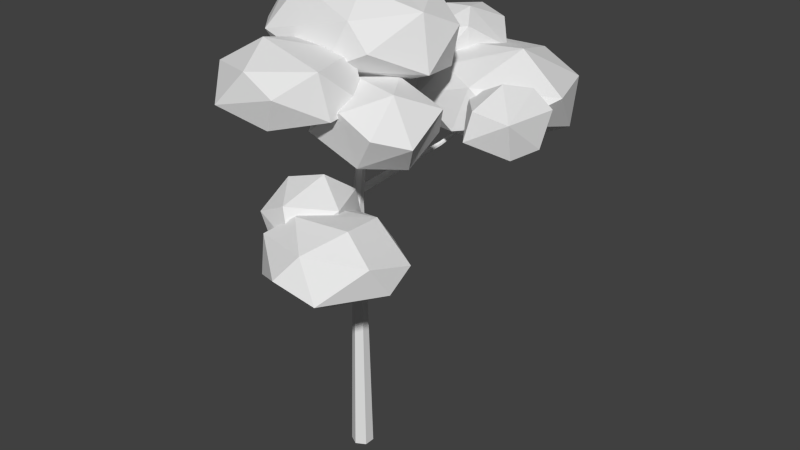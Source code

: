 # Source: OakTall01.blend  (saved by Blender 2.68.0; exported with 4.5.12 LTS)
import bpy
from mathutils import Matrix  # noqa: F401  (used for matrix-valued properties, if any)

bpy.ops.wm.read_factory_settings(use_empty=True)
scene = bpy.context.scene
scene.name = 'Scene'

# ---- collections
col_collection_1 = bpy.data.collections.new('Collection 1'); scene.collection.children.link(col_collection_1)

# ---- world
world_world = bpy.data.worlds.new('World'); scene.world = world_world
world_world.color = (0.05088, 0.05088, 0.05088)
world_world.use_sun_shadow = False
world_world.sun_shadow_jitter_overblur = 0.0
world_world.cycles.sampling_method = 'MANUAL'
world_world.cycles.sample_map_resolution = 256

# ---- meshes
me_icosphere = bpy.data.meshes.new('Icosphere')
me_icosphere.from_pydata([(0.0, 0.0, -1.0), (0.7236, -0.5257, -0.4472), (-0.2764, -0.8506, -0.4472), (-0.8944, 0.0, -0.4472), (-0.2764, 0.8506, -0.4472), (0.7236, 0.5257, -0.4472), (0.2764, -0.8506, 0.4472), (-0.7236, -0.5257, 0.4472), (-0.7236, 0.5257, 0.4472), (0.2764, 0.8506, 0.4472), (0.8944, 0.0, 0.4472), (0.0, 0.0, 1.0), (0.2032, -0.1476, -0.9679), (0.4253, -0.309, -0.8507), (0.6095, -0.4429, -0.6575), (0.5319, -0.6817, -0.5023), (0.2629, -0.809, -0.5257), (-0.02964, -0.8642, -0.5023), (-0.2328, -0.7166, -0.6575), (-0.1625, -0.5, -0.8507), (-0.07761, -0.2389, -0.9679), (0.2032, 0.1476, -0.9679), (0.4253, 0.309, -0.8507), (0.6095, 0.4429, -0.6575), (0.8127, 0.2952, -0.5023), (0.8506, 0.0, -0.5257), (0.8127, -0.2952, -0.5023), (-0.484, -0.7166, -0.5023), (-0.6882, -0.5, -0.5257), (-0.8311, -0.2389, -0.5023), (-0.7534, 0.0, -0.6575), (-0.5257, 0.0, -0.8507), (-0.2511, 0.0, -0.9679), (-0.8311, 0.2389, -0.5023), (-0.6882, 0.5, -0.5257), (-0.484, 0.7166, -0.5023), (-0.2328, 0.7166, -0.6575), (-0.1625, 0.5, -0.8507), (-0.07761, 0.2389, -0.9679), (-0.02964, 0.8642, -0.5023), (0.2629, 0.809, -0.5257), (0.5319, 0.6817, -0.5023), (0.8607, 0.4429, -0.2512), (0.9511, 0.309, 1.752e-08), (0.9566, 0.1476, 0.2511), (0.9566, -0.1476, 0.2511), (0.9511, -0.309, -1.752e-08), (0.8607, -0.4429, -0.2512), (0.6872, -0.6817, -0.2512), (0.5878, -0.809, 1.752e-08), (0.436, -0.8642, 0.2512), (0.1552, -0.9554, 0.2512), (0.0, -1.0, -1.752e-08), (-0.1552, -0.9554, -0.2512), (-0.436, -0.8642, -0.2512), (-0.5878, -0.809, 1.752e-08), (-0.6872, -0.6817, 0.2512), (-0.8607, -0.4429, 0.2512), (-0.9511, -0.309, -1.752e-08), (-0.9566, -0.1476, -0.2511), (-0.9566, 0.1476, -0.2511), (-0.9511, 0.309, 1.752e-08), (-0.8607, 0.4429, 0.2512), (-0.6872, 0.6817, 0.2512), (-0.5878, 0.809, -1.752e-08), (-0.436, 0.8642, -0.2512), (-0.1552, 0.9554, -0.2512), (0.0, 1.0, 1.752e-08), (0.1552, 0.9554, 0.2512), (0.436, 0.8642, 0.2512), (0.5878, 0.809, -1.752e-08), (0.6872, 0.6817, -0.2512), (0.8311, -0.2389, 0.5023), (0.6882, -0.5, 0.5257), (0.484, -0.7166, 0.5023), (0.02964, -0.8642, 0.5023), (-0.2629, -0.809, 0.5257), (-0.5319, -0.6817, 0.5023), (-0.8127, -0.2952, 0.5023), (-0.8506, 0.0, 0.5257), (-0.8127, 0.2952, 0.5023), (-0.5319, 0.6817, 0.5023), (-0.2629, 0.809, 0.5257), (0.02964, 0.8642, 0.5023), (0.484, 0.7166, 0.5023), (0.6882, 0.5, 0.5257), (0.8311, 0.2389, 0.5023), (0.7534, 0.0, 0.6575), (0.5257, 0.0, 0.8507), (0.2511, 0.0, 0.9679), (0.07761, -0.2389, 0.9679), (0.1625, -0.5, 0.8507), (0.2328, -0.7166, 0.6575), (-0.2032, -0.1476, 0.9679), (-0.4253, -0.309, 0.8507), (-0.6095, -0.4429, 0.6575), (-0.2032, 0.1476, 0.9679), (-0.4253, 0.309, 0.8507), (-0.6095, 0.4429, 0.6575), (0.07761, 0.2389, 0.9679), (0.1625, 0.5, 0.8507), (0.2328, 0.7166, 0.6575), (0.05279, -0.6882, -0.7236), (0.1382, -0.4253, -0.8944), (0.3618, -0.5878, -0.7236), (0.6708, 0.1625, -0.7236), (0.6708, -0.1625, -0.7236), (0.4472, -7.38e-07, -0.8944), (-0.6382, -0.2629, -0.7236), (-0.3618, -0.2629, -0.8944), (-0.4472, -0.5257, -0.7236), (-0.4472, 0.5257, -0.7236), (-0.3618, 0.2629, -0.8944), (-0.6382, 0.2629, -0.7236), (0.3618, 0.5878, -0.7236), (0.1382, 0.4253, -0.8944), (0.05279, 0.6882, -0.7236), (1.0, 0.0, 0.0), (0.9472, -0.1625, -0.2764), (0.9472, 0.1625, -0.2764), (0.309, -0.9511, 2.802e-14), (0.1382, -0.9511, -0.2764), (0.4472, -0.8506, -0.2764), (-0.809, -0.5878, 8.031e-14), (-0.8618, -0.4253, -0.2764), (-0.6708, -0.6882, -0.2764), (-0.809, 0.5878, -7.845e-14), (-0.6708, 0.6882, -0.2764), (-0.8618, 0.4253, -0.2764), (0.309, 0.9511, -2.615e-14), (0.4472, 0.8506, -0.2764), (0.1382, 0.9511, -0.2764), (0.6708, -0.6882, 0.2764), (0.809, -0.5878, -1.902e-06), (0.8618, -0.4253, 0.2764), (-0.4472, -0.8506, 0.2764), (-0.309, -0.9511, -7.872e-07), (-0.1382, -0.9511, 0.2764), (-0.9472, 0.1625, 0.2764), (-1.0, -3.608e-07, 6.232e-07), (-0.9472, -0.1625, 0.2764), (-0.1382, 0.9511, 0.2764), (-0.309, 0.9511, -4.92e-07), (-0.4472, 0.8506, 0.2764), (0.8618, 0.4253, 0.2764), (0.809, 0.5878, 0.0), (0.6708, 0.6882, 0.2764), (0.3618, -0.2629, 0.8944), (0.4472, -0.5257, 0.7236), (0.6382, -0.2629, 0.7236), (-0.1382, -0.4253, 0.8944), (-0.3618, -0.5878, 0.7236), (-0.05279, -0.6882, 0.7236), (-0.4472, 0.0, 0.8944), (-0.6708, 0.1625, 0.7236), (-0.6708, -0.1625, 0.7236), (-0.1382, 0.4253, 0.8944), (-0.05279, 0.6882, 0.7236), (-0.3618, 0.5878, 0.7236), (0.3618, 0.2629, 0.8944), (0.6382, 0.2629, 0.7236), (0.4472, 0.5257, 0.7236), (1.259, 0.7183, -2.104), (1.546, 0.3812, -1.759), (1.149, 0.1729, -1.759), (0.904, 0.7183, -1.759), (1.149, 1.264, -1.759), (1.546, 1.055, -1.759), (1.368, 0.1729, -1.2), (0.9718, 0.3812, -1.2), (0.9718, 1.055, -1.2), (1.368, 1.264, -1.2), (1.613, 0.7183, -1.2), (1.259, 0.7183, -0.855), (1.339, 0.6236, -2.084), (1.427, 0.5202, -2.011), (1.5, 0.4344, -1.89), (1.47, 0.2812, -1.793), (1.363, 0.1996, -1.808), (1.247, 0.1642, -1.793), (1.166, 0.2589, -1.89), (1.194, 0.3977, -2.011), (1.228, 0.5651, -2.084), (1.339, 0.8129, -2.084), (1.427, 0.9164, -2.011), (1.5, 1.002, -1.89), (1.581, 0.9076, -1.793), (1.596, 0.7183, -1.808), (1.581, 0.529, -1.793), (1.067, 0.2589, -1.793), (0.9858, 0.3977, -1.808), (0.9292, 0.5651, -1.793), (0.9599, 0.7183, -1.89), (1.05, 0.7183, -2.011), (1.159, 0.7183, -2.084), (0.9292, 0.8714, -1.793), (0.9858, 1.039, -1.808), (1.067, 1.178, -1.793), (1.166, 1.178, -1.89), (1.194, 1.039, -2.011), (1.228, 0.8714, -2.084), (1.247, 1.272, -1.793), (1.363, 1.237, -1.808), (1.47, 1.155, -1.793), (1.6, 1.002, -1.636), (1.636, 0.9164, -1.48), (1.638, 0.8129, -1.323), (1.638, 0.6236, -1.323), (1.636, 0.5202, -1.48), (1.6, 0.4344, -1.636), (1.531, 0.2812, -1.636), (1.492, 0.1996, -1.48), (1.431, 0.1642, -1.323), (1.32, 0.1057, -1.323), (1.259, 0.07717, -1.48), (1.197, 0.1057, -1.636), (1.086, 0.1642, -1.636), (1.026, 0.1996, -1.48), (0.9862, 0.2812, -1.323), (0.9174, 0.4344, -1.323), (0.8816, 0.5202, -1.48), (0.8794, 0.6236, -1.636), (0.8794, 0.8129, -1.636), (0.8816, 0.9164, -1.48), (0.9174, 1.002, -1.323), (0.9862, 1.155, -1.323), (1.026, 1.237, -1.48), (1.086, 1.272, -1.636), (1.197, 1.331, -1.636), (1.259, 1.359, -1.48), (1.32, 1.331, -1.323), (1.431, 1.272, -1.323), (1.492, 1.237, -1.48), (1.531, 1.155, -1.636), (1.588, 0.5651, -1.166), (1.531, 0.3977, -1.151), (1.451, 0.2589, -1.166), (1.27, 0.1642, -1.166), (1.154, 0.1996, -1.151), (1.048, 0.2812, -1.166), (0.9364, 0.529, -1.166), (0.9214, 0.7183, -1.151), (0.9364, 0.9076, -1.166), (1.048, 1.155, -1.166), (1.154, 1.237, -1.151), (1.27, 1.272, -1.166), (1.451, 1.178, -1.166), (1.531, 1.039, -1.151), (1.588, 0.8714, -1.166), (1.557, 0.7183, -1.069), (1.467, 0.7183, -0.9483), (1.358, 0.7183, -0.8751), (1.289, 0.5651, -0.8751), (1.323, 0.3977, -0.9483), (1.351, 0.2589, -1.069), (1.178, 0.6236, -0.8751), (1.09, 0.5202, -0.9483), (1.017, 0.4344, -1.069), (1.178, 0.8129, -0.8751), (1.09, 0.9164, -0.9483), (1.017, 1.002, -1.069), (1.289, 0.8714, -0.8751), (1.323, 1.039, -0.9483), (1.351, 1.178, -1.069), (1.28, 0.2771, -1.931), (1.313, 0.4456, -2.038), (1.402, 0.3414, -1.931), (1.525, 0.8224, -1.931), (1.525, 0.6141, -1.931), (1.436, 0.7183, -2.038), (1.006, 0.5497, -1.931), (1.115, 0.5497, -2.038), (1.081, 0.3812, -1.931), (1.081, 1.055, -1.931), (1.115, 0.8868, -2.038), (1.006, 0.8868, -1.931), (1.402, 1.095, -1.931), (1.313, 0.9909, -2.038), (1.28, 1.159, -1.931), (1.655, 0.7183, -1.48), (1.634, 0.6141, -1.652), (1.634, 0.8224, -1.652), (1.381, 0.1085, -1.48), (1.313, 0.1085, -1.652), (1.436, 0.1729, -1.652), (0.9379, 0.3414, -1.48), (0.917, 0.4456, -1.652), (0.9927, 0.2771, -1.652), (0.9379, 1.095, -1.48), (0.9927, 1.159, -1.652), (0.917, 0.991, -1.652), (1.381, 1.328, -1.48), (1.436, 1.264, -1.652), (1.313, 1.328, -1.652), (1.525, 0.2771, -1.307), (1.579, 0.3414, -1.48), (1.6, 0.4456, -1.307), (1.081, 0.1729, -1.307), (1.136, 0.1085, -1.48), (1.204, 0.1085, -1.307), (0.8831, 0.8224, -1.307), (0.8622, 0.7183, -1.48), (0.8831, 0.6141, -1.307), (1.204, 1.328, -1.307), (1.136, 1.328, -1.48), (1.081, 1.264, -1.307), (1.6, 0.9909, -1.307), (1.579, 1.095, -1.48), (1.525, 1.159, -1.307), (1.402, 0.5497, -0.921), (1.436, 0.3812, -1.028), (1.512, 0.5497, -1.028), (1.204, 0.4456, -0.921), (1.115, 0.3414, -1.028), (1.238, 0.2771, -1.028), (1.081, 0.7183, -0.921), (0.9927, 0.8224, -1.028), (0.9927, 0.6141, -1.028), (1.204, 0.9909, -0.921), (1.238, 1.159, -1.028), (1.115, 1.095, -1.028), (1.402, 0.8868, -0.921), (1.512, 0.8868, -1.028), (1.436, 1.055, -1.028), (0.2482, 1.615, -1.273), (0.5351, 1.278, -0.9276), (0.1387, 1.069, -0.9276), (-0.1064, 1.615, -0.9276), (0.1387, 2.16, -0.9276), (0.5351, 1.952, -0.9276), (0.3578, 1.069, -0.369), (-0.03864, 1.278, -0.369), (-0.03864, 1.952, -0.369), (0.3578, 2.16, -0.369), (0.6028, 1.615, -0.369), (0.2482, 1.615, -0.02384), (0.3288, 1.52, -1.253), (0.4168, 1.417, -1.179), (0.4899, 1.331, -1.059), (0.4591, 1.178, -0.962), (0.3524, 1.096, -0.9766), (0.2365, 1.061, -0.962), (0.1559, 1.155, -1.059), (0.1838, 1.294, -1.179), (0.2175, 1.462, -1.253), (0.3288, 1.709, -1.253), (0.4168, 1.813, -1.179), (0.4899, 1.899, -1.059), (0.5704, 1.804, -0.962), (0.5855, 1.615, -0.9766), (0.5704, 1.425, -0.962), (0.05636, 1.155, -0.962), (-0.0246, 1.294, -0.9766), (-0.08124, 1.462, -0.962), (-0.05047, 1.615, -1.059), (0.0398, 1.615, -1.179), (0.1487, 1.615, -1.253), (-0.08124, 1.768, -0.962), (-0.0246, 1.935, -0.9766), (0.05636, 2.074, -0.962), (0.1559, 2.074, -1.059), (0.1838, 1.935, -1.179), (0.2175, 1.768, -1.253), (0.2365, 2.169, -0.962), (0.3524, 2.133, -0.9766), (0.4591, 2.052, -0.962), (0.5895, 1.899, -0.8051), (0.6253, 1.813, -0.6483), (0.6275, 1.709, -0.4915), (0.6275, 1.52, -0.4915), (0.6253, 1.417, -0.6483), (0.5895, 1.331, -0.8051), (0.5207, 1.178, -0.8051), (0.4813, 1.096, -0.6483), (0.4211, 1.061, -0.4915), (0.3098, 1.002, -0.4915), (0.2482, 0.9736, -0.6483), (0.1867, 1.002, -0.8051), (0.07537, 1.061, -0.8051), (0.0152, 1.096, -0.6483), (-0.02419, 1.178, -0.4915), (-0.09299, 1.331, -0.4915), (-0.1288, 1.417, -0.6483), (-0.131, 1.52, -0.8051), (-0.131, 1.709, -0.8051), (-0.1288, 1.813, -0.6483), (-0.09299, 1.899, -0.4915), (-0.02419, 2.052, -0.4915), (0.0152, 2.133, -0.6483), (0.07537, 2.169, -0.8051), (0.1867, 2.227, -0.8051), (0.2482, 2.256, -0.6483), (0.3098, 2.227, -0.4915), (0.4211, 2.169, -0.4915), (0.4813, 2.133, -0.6483), (0.5207, 2.052, -0.8051), (0.5777, 1.462, -0.3346), (0.5211, 1.294, -0.32), (0.4401, 1.155, -0.3346), (0.26, 1.061, -0.3346), (0.144, 1.096, -0.32), (0.03734, 1.178, -0.3346), (-0.07398, 1.425, -0.3346), (-0.08901, 1.615, -0.32), (-0.07398, 1.804, -0.3346), (0.03734, 2.052, -0.3346), (0.144, 2.133, -0.32), (0.26, 2.169, -0.3346), (0.4401, 2.074, -0.3346), (0.5211, 1.935, -0.32), (0.5777, 1.768, -0.3346), (0.5469, 1.615, -0.2377), (0.4567, 1.615, -0.1171), (0.3478, 1.615, -0.04385), (0.279, 1.462, -0.04385), (0.3126, 1.294, -0.1171), (0.3405, 1.155, -0.2377), (0.1677, 1.52, -0.04385), (0.07961, 1.417, -0.1171), (0.006574, 1.331, -0.2377), (0.1677, 1.709, -0.04385), (0.07961, 1.813, -0.1171), (0.006574, 1.899, -0.2377), (0.279, 1.768, -0.04385), (0.3126, 1.935, -0.1171), (0.3405, 2.074, -0.2377), (0.2692, 1.173, -1.1), (0.303, 1.342, -1.207), (0.3917, 1.238, -1.1), (0.5142, 1.719, -1.1), (0.5142, 1.511, -1.1), (0.4255, 1.615, -1.207), (-0.004783, 1.446, -1.1), (0.1048, 1.446, -1.207), (0.07093, 1.278, -1.1), (0.07093, 1.952, -1.1), (0.1048, 1.783, -1.207), (-0.004783, 1.783, -1.1), (0.3917, 1.992, -1.1), (0.303, 1.887, -1.207), (0.2692, 2.056, -1.1), (0.6447, 1.615, -0.6483), (0.6237, 1.511, -0.8209), (0.6237, 1.719, -0.8209), (0.3707, 1.005, -0.6483), (0.303, 1.005, -0.8209), (0.4255, 1.069, -0.8209), (-0.07251, 1.238, -0.6483), (-0.09343, 1.342, -0.8209), (-0.01772, 1.173, -0.8209), (-0.07251, 1.992, -0.6483), (-0.01772, 2.056, -0.8209), (-0.09343, 1.887, -0.8209), (0.3707, 2.224, -0.6483), (0.4255, 2.16, -0.8209), (0.303, 2.224, -0.8209), (0.5142, 1.173, -0.4757), (0.569, 1.238, -0.6483), (0.5899, 1.342, -0.4757), (0.07093, 1.069, -0.4757), (0.1257, 1.005, -0.6483), (0.1934, 1.005, -0.4757), (-0.1273, 1.719, -0.4757), (-0.1482, 1.615, -0.6483), (-0.1273, 1.511, -0.4757), (0.1934, 2.224, -0.4757), (0.1257, 2.224, -0.6483), (0.07093, 2.16, -0.4757), (0.5899, 1.887, -0.4757), (0.569, 1.992, -0.6483), (0.5142, 2.056, -0.4757), (0.3917, 1.446, -0.08976), (0.4255, 1.278, -0.1964), (0.5012, 1.446, -0.1964), (0.1934, 1.342, -0.08976), (0.1048, 1.238, -0.1964), (0.2273, 1.173, -0.1964), (0.07093, 1.615, -0.08976), (-0.01772, 1.719, -0.1964), (-0.01772, 1.511, -0.1964), (0.1934, 1.887, -0.08976), (0.2273, 2.056, -0.1964), (0.1048, 1.992, -0.1964), (0.3917, 1.783, -0.08976), (0.5012, 1.783, -0.1964), (0.4255, 1.952, -0.1964), (0.0275, -1.02, -3.643), (0.3144, -1.357, -3.298), (-0.08207, -1.565, -3.298), (-0.3271, -1.02, -3.298), (-0.08207, -0.4748, -3.298), (0.3144, -0.6831, -3.298), (0.1371, -1.565, -2.74), (-0.2594, -1.357, -2.74), (-0.2594, -0.6831, -2.74), (0.1371, -0.4748, -2.74), (0.3821, -1.02, -2.74), (0.0275, -1.02, -2.394), (0.1081, -1.115, -3.623), (0.1961, -1.218, -3.55), (0.2692, -1.304, -3.429), (0.2384, -1.457, -3.333), (0.1317, -1.539, -3.347), (0.01575, -1.574, -3.333), (-0.0648, -1.48, -3.429), (-0.0369, -1.341, -3.55), (-0.003263, -1.173, -3.623), (0.1081, -0.9255, -3.623), (0.1961, -0.822, -3.55), (0.2692, -0.7362, -3.429), (0.3497, -0.8309, -3.333), (0.3647, -1.02, -3.347), (0.3497, -1.209, -3.333), (-0.1644, -1.48, -3.333), (-0.2453, -1.341, -3.347), (-0.302, -1.173, -3.333), (-0.2712, -1.02, -3.429), (-0.1809, -1.02, -3.55), (-0.07206, -1.02, -3.623), (-0.302, -0.867, -3.333), (-0.2453, -0.6996, -3.347), (-0.1644, -0.5607, -3.333), (-0.0648, -0.5607, -3.429), (-0.0369, -0.6996, -3.55), (-0.003263, -0.867, -3.623), (0.01575, -0.4661, -3.333), (0.1317, -0.5015, -3.347), (0.2384, -0.5831, -3.333), (0.3687, -0.7362, -3.176), (0.4045, -0.822, -3.019), (0.4068, -0.9255, -2.862), (0.4068, -1.115, -2.862), (0.4045, -1.218, -3.019), (0.3687, -1.304, -3.176), (0.2999, -1.457, -3.176), (0.2605, -1.539, -3.019), (0.2004, -1.574, -2.862), (0.08904, -1.633, -2.862), (0.0275, -1.661, -3.019), (-0.03403, -1.633, -3.176), (-0.1454, -1.574, -3.176), (-0.2055, -1.539, -3.019), (-0.2449, -1.457, -2.862), (-0.3137, -1.304, -2.862), (-0.3495, -1.218, -3.019), (-0.3517, -1.115, -3.176), (-0.3517, -0.9255, -3.176), (-0.3495, -0.822, -3.019), (-0.3137, -0.7362, -2.862), (-0.2449, -0.5831, -2.862), (-0.2055, -0.5015, -3.019), (-0.1454, -0.4661, -3.176), (-0.03403, -0.4076, -3.176), (0.0275, -0.379, -3.019), (0.08904, -0.4076, -2.862), (0.2004, -0.4661, -2.862), (0.2605, -0.5015, -3.019), (0.2999, -0.5831, -3.176), (0.357, -1.173, -2.705), (0.3003, -1.341, -2.691), (0.2194, -1.48, -2.705), (0.03925, -1.574, -2.705), (-0.07671, -1.539, -2.691), (-0.1834, -1.457, -2.705), (-0.2947, -1.209, -2.705), (-0.3097, -1.02, -2.691), (-0.2947, -0.8309, -2.705), (-0.1834, -0.5831, -2.705), (-0.07671, -0.5015, -2.691), (0.03925, -0.4661, -2.705), (0.2194, -0.5607, -2.705), (0.3003, -0.6996, -2.691), (0.357, -0.867, -2.705), (0.3262, -1.02, -2.608), (0.2359, -1.02, -2.488), (0.1271, -1.02, -2.414), (0.05827, -1.173, -2.414), (0.09191, -1.341, -2.488), (0.1198, -1.48, -2.608), (-0.05305, -1.115, -2.414), (-0.1411, -1.218, -2.488), (-0.2141, -1.304, -2.608), (-0.05305, -0.9255, -2.414), (-0.1411, -0.822, -2.488), (-0.2141, -0.7362, -2.608), (0.05827, -0.867, -2.414), (0.09191, -0.6996, -2.488), (0.1198, -0.5607, -2.608), (0.04843, -1.461, -3.471), (0.08229, -1.293, -3.577), (0.1709, -1.397, -3.471), (0.2934, -0.916, -3.471), (0.2934, -1.124, -3.471), (0.2048, -1.02, -3.577), (-0.2255, -1.189, -3.471), (-0.1159, -1.189, -3.577), (-0.1498, -1.357, -3.471), (-0.1498, -0.6831, -3.471), (-0.1159, -0.8516, -3.577), (-0.2255, -0.8516, -3.471), (0.1709, -0.6433, -3.471), (0.08229, -0.7475, -3.577), (0.04843, -0.5789, -3.471), (0.424, -1.02, -3.019), (0.403, -1.124, -3.191), (0.403, -0.916, -3.191), (0.15, -1.63, -3.019), (0.08229, -1.63, -3.191), (0.2048, -1.565, -3.191), (-0.2932, -1.397, -3.019), (-0.3142, -1.293, -3.191), (-0.2384, -1.461, -3.191), (-0.2932, -0.6433, -3.019), (-0.2384, -0.5789, -3.191), (-0.3142, -0.7475, -3.191), (0.15, -0.4104, -3.019), (0.2048, -0.4748, -3.191), (0.08229, -0.4104, -3.191), (0.2934, -1.461, -2.846), (0.3482, -1.397, -3.019), (0.3692, -1.293, -2.846), (-0.1498, -1.565, -2.846), (-0.09501, -1.63, -3.019), (-0.02728, -1.63, -2.846), (-0.348, -0.916, -2.846), (-0.3689, -1.02, -3.019), (-0.348, -1.124, -2.846), (-0.02728, -0.4104, -2.846), (-0.09501, -0.4104, -3.019), (-0.1498, -0.4748, -2.846), (0.3692, -0.7475, -2.846), (0.3482, -0.6433, -3.019), (0.2934, -0.5789, -2.846), (0.1709, -1.189, -2.46), (0.2048, -1.357, -2.567), (0.2805, -1.189, -2.567), (-0.02728, -1.293, -2.46), (-0.1159, -1.397, -2.567), (0.006576, -1.461, -2.567), (-0.1498, -1.02, -2.46), (-0.2384, -0.916, -2.567), (-0.2384, -1.124, -2.567), (-0.02728, -0.7475, -2.46), (0.006576, -0.5789, -2.567), (-0.1159, -0.6433, -2.567), (0.1709, -0.8516, -2.46), (0.2805, -0.8516, -2.567), (0.2048, -0.6831, -2.567), (0.6557, -0.7265, -1.892), (1.079, -1.085, -1.485), (0.4941, -1.306, -1.485), (0.1327, -0.7265, -1.485), (0.4941, -0.1467, -1.485), (1.079, -0.3682, -1.485), (0.8173, -1.306, -0.825), (0.2326, -1.085, -0.825), (0.2326, -0.3682, -0.825), (0.8173, -0.1467, -0.825), (1.179, -0.7265, -0.825), (0.6557, -0.7265, -0.4173), (0.7745, -0.8272, -1.869), (0.9044, -0.9372, -1.782), (1.012, -1.028, -1.64), (0.9668, -1.191, -1.525), (0.8094, -1.278, -1.543), (0.6384, -1.316, -1.525), (0.5196, -1.215, -1.64), (0.5607, -1.067, -1.782), (0.6103, -0.8893, -1.869), (0.7745, -0.6259, -1.869), (0.9044, -0.5159, -1.782), (1.012, -0.4246, -1.64), (1.131, -0.5253, -1.525), (1.153, -0.7265, -1.543), (1.131, -0.9278, -1.525), (0.3727, -1.215, -1.525), (0.2533, -1.067, -1.543), (0.1697, -0.8893, -1.525), (0.2151, -0.7265, -1.64), (0.3483, -0.7265, -1.782), (0.5088, -0.7265, -1.869), (0.1697, -0.5637, -1.525), (0.2533, -0.3857, -1.543), (0.3727, -0.2381, -1.525), (0.5196, -0.2381, -1.64), (0.5607, -0.3857, -1.782), (0.6103, -0.5637, -1.869), (0.6384, -0.1374, -1.525), (0.8094, -0.175, -1.543), (0.9668, -0.2618, -1.525), (1.159, -0.4246, -1.34), (1.212, -0.5159, -1.155), (1.215, -0.6259, -0.9696), (1.215, -0.8272, -0.9696), (1.212, -0.9372, -1.155), (1.159, -1.028, -1.34), (1.058, -1.191, -1.34), (0.9994, -1.278, -1.155), (0.9107, -1.316, -0.9696), (0.7465, -1.378, -0.9696), (0.6557, -1.408, -1.155), (0.5649, -1.378, -1.34), (0.4007, -1.316, -1.34), (0.312, -1.278, -1.155), (0.2539, -1.191, -0.9696), (0.1524, -1.028, -0.9696), (0.09955, -0.9372, -1.155), (0.09629, -0.8272, -1.34), (0.09629, -0.6259, -1.34), (0.09955, -0.5159, -1.155), (0.1524, -0.4246, -0.9696), (0.2539, -0.2618, -0.9696), (0.312, -0.175, -1.155), (0.4007, -0.1374, -1.34), (0.5649, -0.07524, -1.34), (0.6557, -0.04485, -1.155), (0.7465, -0.07524, -0.9696), (0.9107, -0.1374, -0.9696), (0.9994, -0.175, -1.155), (1.058, -0.2618, -1.34), (1.142, -0.8893, -0.7844), (1.058, -1.067, -0.7671), (0.9387, -1.215, -0.7844), (0.673, -1.316, -0.7844), (0.502, -1.278, -0.7671), (0.3446, -1.191, -0.7844), (0.1804, -0.9278, -0.7844), (0.1583, -0.7265, -0.7671), (0.1804, -0.5253, -0.7844), (0.3446, -0.2618, -0.7844), (0.502, -0.175, -0.7671), (0.673, -0.1374, -0.7844), (0.9387, -0.2381, -0.7844), (1.058, -0.3857, -0.7671), (1.142, -0.5637, -0.7844), (1.096, -0.7265, -0.6699), (0.9632, -0.7265, -0.5274), (0.8026, -0.7265, -0.4409), (0.7011, -0.8893, -0.4409), (0.7507, -1.067, -0.5274), (0.7919, -1.215, -0.6699), (0.5369, -0.8272, -0.4409), (0.407, -0.9372, -0.5274), (0.2993, -1.028, -0.6699), (0.5369, -0.6259, -0.4409), (0.407, -0.5159, -0.5274), (0.2993, -0.4246, -0.6699), (0.7011, -0.5637, -0.4409), (0.7507, -0.3857, -0.5274), (0.7919, -0.2381, -0.6699), (0.6866, -1.196, -1.689), (0.7365, -1.016, -1.815), (0.8673, -1.127, -1.689), (1.048, -0.6158, -1.689), (1.048, -0.8373, -1.689), (0.9172, -0.7265, -1.815), (0.2825, -0.9057, -1.689), (0.4441, -0.9057, -1.815), (0.3942, -1.085, -1.689), (0.3942, -0.3682, -1.689), (0.4441, -0.5473, -1.815), (0.2825, -0.5473, -1.689), (0.8673, -0.3259, -1.689), (0.7365, -0.4366, -1.815), (0.6866, -0.2574, -1.689), (1.24, -0.7265, -1.155), (1.21, -0.8373, -1.359), (1.21, -0.6158, -1.359), (0.8364, -1.375, -1.155), (0.7365, -1.375, -1.359), (0.9172, -1.306, -1.359), (0.1826, -1.127, -1.155), (0.1517, -1.016, -1.359), (0.2634, -1.196, -1.359), (0.1826, -0.3258, -1.155), (0.2634, -0.2574, -1.359), (0.1517, -0.4366, -1.359), (0.8364, -0.07821, -1.155), (0.9172, -0.1467, -1.359), (0.7365, -0.07821, -1.359), (1.048, -1.196, -0.951), (1.129, -1.127, -1.155), (1.16, -1.016, -0.951), (0.3942, -1.306, -0.951), (0.475, -1.375, -1.155), (0.5749, -1.375, -0.951), (0.1018, -0.6158, -0.951), (0.07093, -0.7265, -1.155), (0.1018, -0.8373, -0.951), (0.5749, -0.07821, -0.951), (0.475, -0.07821, -1.155), (0.3942, -0.1467, -0.951), (1.16, -0.4366, -0.951), (1.129, -0.3258, -1.155), (1.048, -0.2574, -0.951), (0.8673, -0.9057, -0.4951), (0.9172, -1.085, -0.6211), (1.029, -0.9057, -0.6211), (0.5749, -1.016, -0.4951), (0.4441, -1.127, -0.6211), (0.6248, -1.196, -0.6211), (0.3942, -0.7265, -0.4951), (0.2634, -0.6158, -0.6211), (0.2634, -0.8373, -0.6211), (0.5749, -0.4366, -0.4951), (0.6248, -0.2574, -0.6211), (0.4441, -0.3259, -0.6211), (0.8673, -0.5473, -0.4951), (1.029, -0.5473, -0.6211), (0.9172, -0.3682, -0.6211), (0.7405, 1.466, -2.345), (1.328, 0.9222, -1.85), (0.5162, 0.586, -1.85), (0.01449, 1.466, -1.85), (0.5162, 2.347, -1.85), (1.328, 2.01, -1.85), (0.9649, 0.586, -1.048), (0.1531, 0.9222, -1.048), (0.1531, 2.01, -1.048), (0.9649, 2.347, -1.048), (1.467, 1.466, -1.049), (0.7405, 1.466, -0.5532), (0.9054, 1.314, -2.317), (1.086, 1.147, -2.212), (1.235, 1.008, -2.038), (1.172, 0.7608, -1.899), (0.9539, 0.6291, -1.92), (0.7165, 0.572, -1.899), (0.5515, 0.7247, -2.038), (0.6086, 0.9489, -2.212), (0.6775, 1.219, -2.317), (0.9054, 1.619, -2.317), (1.086, 1.786, -2.212), (1.235, 1.925, -2.038), (1.4, 1.772, -1.899), (1.431, 1.466, -1.92), (1.4, 1.161, -1.899), (0.3477, 0.7247, -1.899), (0.1819, 0.9489, -1.92), (0.06593, 1.219, -1.899), (0.1289, 1.466, -2.038), (0.3138, 1.466, -2.212), (0.5367, 1.466, -2.317), (0.06593, 1.713, -1.899), (0.1819, 1.984, -1.92), (0.3477, 2.208, -1.899), (0.5515, 2.208, -2.038), (0.6086, 1.984, -2.212), (0.6775, 1.713, -2.317), (0.7165, 2.361, -1.899), (0.9539, 2.304, -1.92), (1.172, 2.172, -1.899), (1.439, 1.925, -1.674), (1.513, 1.786, -1.449), (1.517, 1.619, -1.224), (1.517, 1.314, -1.224), (1.513, 1.147, -1.449), (1.439, 1.008, -1.674), (1.298, 0.7608, -1.674), (1.218, 0.6291, -1.449), (1.094, 0.572, -1.224), (0.8665, 0.4776, -1.224), (0.7405, 0.4314, -1.449), (0.6145, 0.4776, -1.674), (0.3866, 0.572, -1.674), (0.2634, 0.6291, -1.449), (0.1827, 0.7608, -1.224), (0.04187, 1.008, -1.224), (-0.03148, 1.147, -1.449), (-0.036, 1.314, -1.674), (-0.036, 1.619, -1.674), (-0.03148, 1.786, -1.449), (0.04187, 1.925, -1.224), (0.1827, 2.172, -1.224), (0.2634, 2.304, -1.449), (0.3866, 2.361, -1.674), (0.6145, 2.455, -1.674), (0.7405, 2.501, -1.449), (0.8665, 2.455, -1.224), (1.094, 2.361, -1.224), (1.218, 2.304, -1.449), (1.298, 2.172, -1.674), (1.415, 1.219, -0.9991), (1.299, 0.9489, -0.9781), (1.133, 0.7247, -0.9991), (0.7646, 0.572, -0.9991), (0.5271, 0.6291, -0.9781), (0.3087, 0.7608, -0.9991), (0.08081, 1.161, -0.9991), (0.05003, 1.466, -0.9781), (0.08081, 1.772, -0.9991), (0.3087, 2.172, -0.9991), (0.5271, 2.304, -0.9781), (0.7646, 2.361, -0.9991), (1.133, 2.208, -0.9991), (1.299, 1.984, -0.9781), (1.415, 1.713, -0.9991), (1.352, 1.466, -0.8601), (1.167, 1.466, -0.687), (0.9444, 1.466, -0.5819), (0.8035, 1.219, -0.5819), (0.8724, 0.9489, -0.687), (0.9295, 0.7247, -0.86), (0.5756, 1.314, -0.5819), (0.3953, 1.147, -0.687), (0.2457, 1.008, -0.86), (0.5756, 1.619, -0.5819), (0.3953, 1.786, -0.687), (0.2457, 1.925, -0.86), (0.8035, 1.713, -0.5819), (0.8724, 1.984, -0.687), (0.9295, 2.208, -0.86), (0.7834, 0.7541, -2.098), (0.8527, 1.026, -2.251), (1.034, 0.858, -2.098), (1.285, 1.634, -2.098), (1.285, 1.298, -2.098), (1.104, 1.466, -2.251), (0.2225, 1.194, -2.098), (0.4468, 1.194, -2.251), (0.3775, 0.9222, -2.098), (0.3775, 2.01, -2.098), (0.4468, 1.738, -2.251), (0.2225, 1.738, -2.098), (1.034, 2.075, -2.098), (0.8527, 1.906, -2.251), (0.7834, 2.178, -2.098), (1.552, 1.466, -1.449), (1.509, 1.298, -1.697), (1.509, 1.634, -1.697), (0.9914, 0.4821, -1.449), (0.8527, 0.4821, -1.697), (1.104, 0.586, -1.697), (0.08382, 0.858, -1.449), (0.04097, 1.026, -1.697), (0.196, 0.7541, -1.697), (0.08382, 2.075, -1.449), (0.196, 2.178, -1.697), (0.04097, 1.906, -1.697), (0.9914, 2.451, -1.449), (1.104, 2.347, -1.697), (0.8527, 2.451, -1.697), (1.285, 0.7541, -1.202), (1.397, 0.858, -1.449), (1.44, 1.026, -1.202), (0.3775, 0.586, -1.202), (0.4897, 0.4821, -1.449), (0.6283, 0.4821, -1.202), (-0.02836, 1.634, -1.202), (-0.07121, 1.466, -1.449), (-0.02836, 1.298, -1.202), (0.6283, 2.451, -1.202), (0.4897, 2.451, -1.449), (0.3775, 2.347, -1.202), (1.44, 1.906, -1.202), (1.397, 2.075, -1.449), (1.285, 2.178, -1.202), (1.034, 1.194, -0.6478), (1.104, 0.9222, -0.8008), (1.259, 1.194, -0.8008), (0.6283, 1.026, -0.6478), (0.4468, 0.858, -0.8008), (0.6977, 0.7541, -0.8008), (0.3775, 1.466, -0.6478), (0.196, 1.634, -0.8008), (0.196, 1.298, -0.8008), (0.6283, 1.906, -0.6478), (0.6977, 2.178, -0.8008), (0.4468, 2.075, -0.8008), (1.034, 1.738, -0.6478), (1.259, 1.738, -0.8008), (1.104, 2.01, -0.8008), (0.5093, -1.331, -4.163), (0.9907, -1.777, -3.757), (0.3254, -2.052, -3.757), (-0.08569, -1.331, -3.757), (0.3254, -0.6094, -3.757), (0.9907, -0.885, -3.757), (0.6932, -2.052, -3.1), (0.02794, -1.777, -3.1), (0.02794, -0.885, -3.1), (0.6932, -0.6094, -3.1), (1.104, -1.331, -3.1), (0.5093, -1.331, -2.694), (0.6445, -1.456, -4.14), (0.7922, -1.593, -4.053), (0.9148, -1.706, -3.912), (0.8632, -1.909, -3.798), (0.6842, -2.017, -3.815), (0.4896, -2.064, -3.798), (0.3544, -1.939, -3.912), (0.4012, -1.755, -4.053), (0.4577, -1.533, -4.14), (0.6445, -1.206, -4.14), (0.7922, -1.069, -4.053), (0.9148, -0.9552, -3.912), (1.05, -1.08, -3.798), (1.075, -1.331, -3.815), (1.05, -1.581, -3.798), (0.1874, -1.939, -3.798), (0.0515, -1.755, -3.815), (-0.04353, -1.533, -3.798), (0.008095, -1.331, -3.912), (0.1596, -1.331, -4.053), (0.3422, -1.331, -4.14), (-0.04353, -1.128, -3.798), (0.0515, -0.9068, -3.815), (0.1874, -0.7231, -3.798), (0.3544, -0.7231, -3.912), (0.4012, -0.9068, -4.053), (0.4577, -1.128, -4.14), (0.4896, -0.5979, -3.798), (0.6842, -0.6447, -3.815), (0.8632, -0.7527, -3.798), (1.082, -0.9552, -3.613), (1.142, -1.069, -3.429), (1.146, -1.206, -3.244), (1.146, -1.456, -3.244), (1.142, -1.593, -3.429), (1.082, -1.706, -3.613), (0.9664, -1.909, -3.613), (0.9003, -2.017, -3.429), (0.7993, -2.064, -3.244), (0.6125, -2.141, -3.244), (0.5093, -2.179, -3.429), (0.406, -2.141, -3.613), (0.2193, -2.064, -3.613), (0.1183, -2.017, -3.429), (0.05219, -1.909, -3.244), (-0.06325, -1.706, -3.244), (-0.1234, -1.593, -3.429), (-0.1271, -1.456, -3.613), (-0.1271, -1.206, -3.613), (-0.1234, -1.069, -3.429), (-0.06325, -0.9552, -3.244), (0.05219, -0.7527, -3.244), (0.1183, -0.6447, -3.429), (0.2193, -0.5979, -3.613), (0.406, -0.5205, -3.613), (0.5093, -0.4827, -3.429), (0.6125, -0.5205, -3.244), (0.7993, -0.5979, -3.244), (0.9003, -0.6447, -3.429), (0.9664, -0.7527, -3.613), (1.062, -1.533, -3.06), (0.9671, -1.755, -3.043), (0.8312, -1.939, -3.06), (0.529, -2.064, -3.06), (0.3344, -2.017, -3.043), (0.1554, -1.909, -3.06), (-0.03134, -1.581, -3.06), (-0.05657, -1.331, -3.043), (-0.03134, -1.08, -3.06), (0.1554, -0.7527, -3.06), (0.3344, -0.6447, -3.043), (0.529, -0.5979, -3.06), (0.8312, -0.7231, -3.06), (0.9671, -0.9068, -3.043), (1.062, -1.128, -3.06), (1.01, -1.331, -2.946), (0.859, -1.331, -2.804), (0.6764, -1.331, -2.718), (0.5609, -1.533, -2.718), (0.6174, -1.755, -2.804), (0.6642, -1.939, -2.946), (0.3741, -1.456, -2.718), (0.2264, -1.593, -2.804), (0.1038, -1.706, -2.946), (0.3741, -1.206, -2.718), (0.2264, -1.069, -2.804), (0.1038, -0.9552, -2.946), (0.5609, -1.128, -2.718), (0.6174, -0.9068, -2.804), (0.6642, -0.7231, -2.946), (0.5444, -1.914, -3.96), (0.6012, -1.692, -4.086), (0.75, -1.829, -3.96), (0.9555, -1.193, -3.96), (0.9555, -1.469, -3.96), (0.8068, -1.331, -4.086), (0.08476, -1.554, -3.96), (0.2686, -1.554, -4.086), (0.2118, -1.777, -3.96), (0.2118, -0.8849, -3.96), (0.2686, -1.108, -4.086), (0.08476, -1.108, -3.96), (0.75, -0.8323, -3.96), (0.6012, -0.9701, -4.086), (0.5444, -0.7472, -3.96), (1.175, -1.331, -3.429), (1.139, -1.469, -3.632), (1.139, -1.193, -3.632), (0.7149, -2.137, -3.429), (0.6012, -2.137, -3.632), (0.8068, -2.052, -3.632), (-0.02888, -1.829, -3.429), (-0.06399, -1.692, -3.632), (0.06306, -1.914, -3.632), (-0.02888, -0.8323, -3.429), (0.06306, -0.7472, -3.632), (-0.06399, -0.9701, -3.632), (0.7149, -0.5242, -3.429), (0.8068, -0.6094, -3.632), (0.6012, -0.5242, -3.632), (0.9555, -1.914, -3.226), (1.047, -1.829, -3.429), (1.083, -1.692, -3.226), (0.2118, -2.052, -3.226), (0.3037, -2.137, -3.429), (0.4174, -2.137, -3.226), (-0.1208, -1.193, -3.226), (-0.1559, -1.331, -3.429), (-0.1208, -1.469, -3.226), (0.4174, -0.5242, -3.226), (0.3037, -0.5242, -3.429), (0.2118, -0.6094, -3.226), (1.083, -0.9701, -3.226), (1.047, -0.8323, -3.429), (0.9555, -0.7472, -3.226), (0.75, -1.554, -2.772), (0.8068, -1.777, -2.897), (0.9338, -1.554, -2.897), (0.4174, -1.692, -2.772), (0.2686, -1.829, -2.897), (0.4742, -1.914, -2.897), (0.2118, -1.331, -2.772), (0.06306, -1.193, -2.897), (0.06306, -1.469, -2.897), (0.4174, -0.9701, -2.772), (0.4742, -0.7472, -2.897), (0.2686, -0.8323, -2.897), (0.75, -1.108, -2.772), (0.9338, -1.108, -2.897), (0.8068, -0.8849, -2.897), (9.003e-09, -1.223, -1.29), (0.4814, -1.668, -0.8841), (-0.1839, -1.944, -0.8841), (-0.595, -1.223, -0.8841), (-0.1839, -0.5011, -0.8841), (0.4814, -0.7767, -0.8841), (0.1839, -1.944, -0.2272), (-0.4814, -1.668, -0.2272), (-0.4814, -0.7767, -0.2272), (0.1839, -0.5011, -0.2272), (0.595, -1.223, -0.2272), (5.898e-09, -1.223, 0.1787), (0.1352, -1.348, -1.266), (0.2829, -1.485, -1.18), (0.4055, -1.598, -1.039), (0.3539, -1.801, -0.9245), (0.1749, -1.909, -0.9417), (-0.01972, -1.955, -0.9245), (-0.1549, -1.83, -1.039), (-0.1081, -1.647, -1.18), (-0.05163, -1.425, -1.266), (0.1352, -1.097, -1.266), (0.2829, -0.9605, -1.18), (0.4055, -0.847, -1.039), (0.5406, -0.9722, -0.9245), (0.5659, -1.223, -0.9417), (0.5406, -1.473, -0.9245), (-0.3219, -1.83, -0.9245), (-0.4578, -1.647, -0.9417), (-0.5528, -1.425, -0.9245), (-0.5012, -1.223, -1.039), (-0.3497, -1.223, -1.18), (-0.1671, -1.223, -1.266), (-0.5528, -1.02, -0.9245), (-0.4578, -0.7985, -0.9417), (-0.3219, -0.6149, -0.9245), (-0.1549, -0.6149, -1.039), (-0.1081, -0.7985, -1.18), (-0.05163, -1.02, -1.266), (-0.01972, -0.4897, -0.9245), (0.1749, -0.5364, -0.9417), (0.3539, -0.6444, -0.9245), (0.5725, -0.847, -0.7401), (0.6327, -0.9605, -0.5557), (0.6364, -1.097, -0.3712), (0.6364, -1.348, -0.3712), (0.6327, -1.485, -0.5557), (0.5725, -1.598, -0.7401), (0.4571, -1.801, -0.7401), (0.391, -1.909, -0.5557), (0.29, -1.955, -0.3712), (0.1033, -2.033, -0.3712), (7.451e-09, -2.071, -0.5557), (-0.1033, -2.033, -0.7401), (-0.29, -1.955, -0.7401), (-0.391, -1.909, -0.5557), (-0.4571, -1.801, -0.3712), (-0.5725, -1.598, -0.3712), (-0.6327, -1.485, -0.5557), (-0.6364, -1.348, -0.7401), (-0.6364, -1.097, -0.7401), (-0.6327, -0.9605, -0.5557), (-0.5725, -0.847, -0.3712), (-0.4571, -0.6444, -0.3712), (-0.391, -0.5364, -0.5557), (-0.29, -0.4897, -0.7401), (-0.1033, -0.4123, -0.7401), (7.451e-09, -0.3745, -0.5557), (0.1033, -0.4123, -0.3712), (0.29, -0.4897, -0.3712), (0.391, -0.5364, -0.5557), (0.4571, -0.6444, -0.7401), (0.5528, -1.425, -0.1868), (0.4578, -1.647, -0.1696), (0.3219, -1.83, -0.1868), (0.01972, -1.955, -0.1868), (-0.1749, -1.909, -0.1696), (-0.3539, -1.801, -0.1868), (-0.5406, -1.473, -0.1868), (-0.5659, -1.223, -0.1696), (-0.5406, -0.9722, -0.1868), (-0.3539, -0.6444, -0.1868), (-0.1749, -0.5364, -0.1696), (0.01972, -0.4897, -0.1868), (0.3219, -0.6149, -0.1868), (0.4578, -0.7985, -0.1696), (0.5528, -1.02, -0.1868), (0.5012, -1.223, -0.0728), (0.3497, -1.223, 0.06904), (0.1671, -1.223, 0.1552), (0.05163, -1.425, 0.1552), (0.1081, -1.647, 0.06904), (0.1549, -1.83, -0.07279), (-0.1352, -1.348, 0.1552), (-0.2829, -1.485, 0.06904), (-0.4055, -1.598, -0.07279), (-0.1352, -1.097, 0.1552), (-0.2829, -0.9605, 0.06904), (-0.4055, -0.847, -0.07279), (0.05163, -1.02, 0.1552), (0.1081, -0.7985, 0.06904), (0.1549, -0.6149, -0.07279), (0.03512, -1.806, -1.087), (0.09193, -1.583, -1.212), (0.2407, -1.721, -1.087), (0.4462, -1.085, -1.087), (0.4462, -1.36, -1.087), (0.2975, -1.223, -1.212), (-0.4245, -1.446, -1.087), (-0.2407, -1.446, -1.212), (-0.2975, -1.668, -1.087), (-0.2975, -0.7767, -1.087), (-0.2407, -0.9996, -1.212), (-0.4245, -0.9996, -1.087), (0.2407, -0.7241, -1.087), (0.09193, -0.8619, -1.212), (0.03512, -0.6389, -1.087), (0.6652, -1.223, -0.5557), (0.6301, -1.36, -0.7586), (0.6301, -1.085, -0.7586), (0.2056, -2.029, -0.5557), (0.09193, -2.029, -0.7586), (0.2975, -1.944, -0.7586), (-0.5382, -1.721, -0.5557), (-0.5733, -1.583, -0.7586), (-0.4462, -1.806, -0.7586), (-0.5382, -0.7241, -0.5557), (-0.4462, -0.6389, -0.7586), (-0.5733, -0.8619, -0.7586), (0.2056, -0.416, -0.5557), (0.2975, -0.5011, -0.7586), (0.09193, -0.416, -0.7586), (0.4462, -1.806, -0.3527), (0.5382, -1.721, -0.5557), (0.5733, -1.583, -0.3527), (-0.2975, -1.944, -0.3527), (-0.2056, -2.029, -0.5557), (-0.09193, -2.029, -0.3527), (-0.6301, -1.085, -0.3527), (-0.6652, -1.223, -0.5557), (-0.6301, -1.36, -0.3527), (-0.09193, -0.416, -0.3527), (-0.2056, -0.416, -0.5557), (-0.2975, -0.5011, -0.3527), (0.5733, -0.8619, -0.3527), (0.5382, -0.7241, -0.5557), (0.4462, -0.6389, -0.3527), (0.2407, -1.445, 0.1012), (0.2975, -1.668, -0.02426), (0.4245, -1.446, -0.02426), (-0.09193, -1.583, 0.1012), (-0.2407, -1.721, -0.02426), (-0.03512, -1.806, -0.02426), (-0.2975, -1.223, 0.1012), (-0.4462, -1.085, -0.02426), (-0.4462, -1.36, -0.02426), (-0.09193, -0.8619, 0.1012), (-0.03512, -0.6389, -0.02426), (-0.2407, -0.7241, -0.02426), (0.2407, -0.9996, 0.1012), (0.4245, -0.9996, -0.02426), (0.2975, -0.7767, -0.02426)], [], [(0, 12, 20), (1, 14, 26), (0, 20, 32), (0, 32, 38), (0, 38, 21), (1, 26, 47), (2, 17, 53), (3, 29, 59), (4, 35, 65), (5, 41, 71), (1, 47, 48), (2, 53, 54), (3, 59, 60), (4, 65, 66), (5, 71, 42), (6, 74, 92), (7, 77, 95), (8, 80, 98), (9, 83, 101), (10, 86, 87), (18, 17, 2), (19, 102, 18), (20, 103, 19), (18, 102, 17), (102, 16, 17), (19, 103, 102), (103, 104, 102), (102, 104, 16), (104, 15, 16), (20, 12, 103), (12, 13, 103), (103, 13, 104), (13, 14, 104), (104, 14, 15), (14, 1, 15), (24, 23, 5), (25, 105, 24), (26, 106, 25), (24, 105, 23), (105, 22, 23), (25, 106, 105), (106, 107, 105), (105, 107, 22), (107, 21, 22), (26, 14, 106), (14, 13, 106), (106, 13, 107), (13, 12, 107), (107, 12, 21), (12, 0, 21), (30, 29, 3), (31, 108, 30), (32, 109, 31), (30, 108, 29), (108, 28, 29), (31, 109, 108), (109, 110, 108), (108, 110, 28), (110, 27, 28), (32, 20, 109), (20, 19, 109), (109, 19, 110), (19, 18, 110), (110, 18, 27), (18, 2, 27), (36, 35, 4), (37, 111, 36), (38, 112, 37), (36, 111, 35), (111, 34, 35), (37, 112, 111), (112, 113, 111), (111, 113, 34), (113, 33, 34), (38, 32, 112), (32, 31, 112), (112, 31, 113), (31, 30, 113), (113, 30, 33), (30, 3, 33), (23, 41, 5), (22, 114, 23), (21, 115, 22), (23, 114, 41), (114, 40, 41), (22, 115, 114), (115, 116, 114), (114, 116, 40), (116, 39, 40), (21, 38, 115), (38, 37, 115), (115, 37, 116), (37, 36, 116), (116, 36, 39), (36, 4, 39), (45, 44, 10), (46, 117, 45), (47, 118, 46), (45, 117, 44), (117, 43, 44), (46, 118, 117), (118, 119, 117), (117, 119, 43), (119, 42, 43), (47, 26, 118), (26, 25, 118), (118, 25, 119), (25, 24, 119), (119, 24, 42), (24, 5, 42), (51, 50, 6), (52, 120, 51), (53, 121, 52), (51, 120, 50), (120, 49, 50), (52, 121, 120), (121, 122, 120), (120, 122, 49), (122, 48, 49), (53, 17, 121), (17, 16, 121), (121, 16, 122), (16, 15, 122), (122, 15, 48), (15, 1, 48), (57, 56, 7), (58, 123, 57), (59, 124, 58), (57, 123, 56), (123, 55, 56), (58, 124, 123), (124, 125, 123), (123, 125, 55), (125, 54, 55), (59, 29, 124), (29, 28, 124), (124, 28, 125), (28, 27, 125), (125, 27, 54), (27, 2, 54), (63, 62, 8), (64, 126, 63), (65, 127, 64), (63, 126, 62), (126, 61, 62), (64, 127, 126), (127, 128, 126), (126, 128, 61), (128, 60, 61), (65, 35, 127), (35, 34, 127), (127, 34, 128), (34, 33, 128), (128, 33, 60), (33, 3, 60), (69, 68, 9), (70, 129, 69), (71, 130, 70), (69, 129, 68), (129, 67, 68), (70, 130, 129), (130, 131, 129), (129, 131, 67), (131, 66, 67), (71, 41, 130), (41, 40, 130), (130, 40, 131), (40, 39, 131), (131, 39, 66), (39, 4, 66), (50, 74, 6), (49, 132, 50), (48, 133, 49), (50, 132, 74), (132, 73, 74), (49, 133, 132), (133, 134, 132), (132, 134, 73), (134, 72, 73), (48, 47, 133), (47, 46, 133), (133, 46, 134), (46, 45, 134), (134, 45, 72), (45, 10, 72), (56, 77, 7), (55, 135, 56), (54, 136, 55), (56, 135, 77), (135, 76, 77), (55, 136, 135), (136, 137, 135), (135, 137, 76), (137, 75, 76), (54, 53, 136), (53, 52, 136), (136, 52, 137), (52, 51, 137), (137, 51, 75), (51, 6, 75), (62, 80, 8), (61, 138, 62), (60, 139, 61), (62, 138, 80), (138, 79, 80), (61, 139, 138), (139, 140, 138), (138, 140, 79), (140, 78, 79), (60, 59, 139), (59, 58, 139), (139, 58, 140), (58, 57, 140), (140, 57, 78), (57, 7, 78), (68, 83, 9), (67, 141, 68), (66, 142, 67), (68, 141, 83), (141, 82, 83), (67, 142, 141), (142, 143, 141), (141, 143, 82), (143, 81, 82), (66, 65, 142), (65, 64, 142), (142, 64, 143), (64, 63, 143), (143, 63, 81), (63, 8, 81), (44, 86, 10), (43, 144, 44), (42, 145, 43), (44, 144, 86), (144, 85, 86), (43, 145, 144), (145, 146, 144), (144, 146, 85), (146, 84, 85), (42, 71, 145), (71, 70, 145), (145, 70, 146), (70, 69, 146), (146, 69, 84), (69, 9, 84), (90, 89, 11), (91, 147, 90), (92, 148, 91), (90, 147, 89), (147, 88, 89), (91, 148, 147), (148, 149, 147), (147, 149, 88), (149, 87, 88), (92, 74, 148), (74, 73, 148), (148, 73, 149), (73, 72, 149), (149, 72, 87), (72, 10, 87), (93, 90, 11), (94, 150, 93), (95, 151, 94), (93, 150, 90), (150, 91, 90), (94, 151, 150), (151, 152, 150), (150, 152, 91), (152, 92, 91), (95, 77, 151), (77, 76, 151), (151, 76, 152), (76, 75, 152), (152, 75, 92), (75, 6, 92), (96, 93, 11), (97, 153, 96), (98, 154, 97), (96, 153, 93), (153, 94, 93), (97, 154, 153), (154, 155, 153), (153, 155, 94), (155, 95, 94), (98, 80, 154), (80, 79, 154), (154, 79, 155), (79, 78, 155), (155, 78, 95), (78, 7, 95), (99, 96, 11), (100, 156, 99), (101, 157, 100), (99, 156, 96), (156, 97, 96), (100, 157, 156), (157, 158, 156), (156, 158, 97), (158, 98, 97), (101, 83, 157), (83, 82, 157), (157, 82, 158), (82, 81, 158), (158, 81, 98), (81, 8, 98), (89, 99, 11), (88, 159, 89), (87, 160, 88), (89, 159, 99), (159, 100, 99), (88, 160, 159), (160, 161, 159), (159, 161, 100), (161, 101, 100), (87, 86, 160), (86, 85, 160), (160, 85, 161), (85, 84, 161), (161, 84, 101), (84, 9, 101), (162, 174, 182), (163, 176, 188), (162, 182, 194), (162, 194, 200), (162, 200, 183), (163, 188, 209), (164, 179, 215), (165, 191, 221), (166, 197, 227), (167, 203, 233), (163, 209, 210), (164, 215, 216), (165, 221, 222), (166, 227, 228), (167, 233, 204), (168, 236, 254), (169, 239, 257), (170, 242, 260), (171, 245, 263), (172, 248, 249), (180, 179, 164), (181, 264, 180), (182, 265, 181), (180, 264, 179), (264, 178, 179), (181, 265, 264), (265, 266, 264), (264, 266, 178), (266, 177, 178), (182, 174, 265), (174, 175, 265), (265, 175, 266), (175, 176, 266), (266, 176, 177), (176, 163, 177), (186, 185, 167), (187, 267, 186), (188, 268, 187), (186, 267, 185), (267, 184, 185), (187, 268, 267), (268, 269, 267), (267, 269, 184), (269, 183, 184), (188, 176, 268), (176, 175, 268), (268, 175, 269), (175, 174, 269), (269, 174, 183), (174, 162, 183), (192, 191, 165), (193, 270, 192), (194, 271, 193), (192, 270, 191), (270, 190, 191), (193, 271, 270), (271, 272, 270), (270, 272, 190), (272, 189, 190), (194, 182, 271), (182, 181, 271), (271, 181, 272), (181, 180, 272), (272, 180, 189), (180, 164, 189), (198, 197, 166), (199, 273, 198), (200, 274, 199), (198, 273, 197), (273, 196, 197), (199, 274, 273), (274, 275, 273), (273, 275, 196), (275, 195, 196), (200, 194, 274), (194, 193, 274), (274, 193, 275), (193, 192, 275), (275, 192, 195), (192, 165, 195), (185, 203, 167), (184, 276, 185), (183, 277, 184), (185, 276, 203), (276, 202, 203), (184, 277, 276), (277, 278, 276), (276, 278, 202), (278, 201, 202), (183, 200, 277), (200, 199, 277), (277, 199, 278), (199, 198, 278), (278, 198, 201), (198, 166, 201), (207, 206, 172), (208, 279, 207), (209, 280, 208), (207, 279, 206), (279, 205, 206), (208, 280, 279), (280, 281, 279), (279, 281, 205), (281, 204, 205), (209, 188, 280), (188, 187, 280), (280, 187, 281), (187, 186, 281), (281, 186, 204), (186, 167, 204), (213, 212, 168), (214, 282, 213), (215, 283, 214), (213, 282, 212), (282, 211, 212), (214, 283, 282), (283, 284, 282), (282, 284, 211), (284, 210, 211), (215, 179, 283), (179, 178, 283), (283, 178, 284), (178, 177, 284), (284, 177, 210), (177, 163, 210), (219, 218, 169), (220, 285, 219), (221, 286, 220), (219, 285, 218), (285, 217, 218), (220, 286, 285), (286, 287, 285), (285, 287, 217), (287, 216, 217), (221, 191, 286), (191, 190, 286), (286, 190, 287), (190, 189, 287), (287, 189, 216), (189, 164, 216), (225, 224, 170), (226, 288, 225), (227, 289, 226), (225, 288, 224), (288, 223, 224), (226, 289, 288), (289, 290, 288), (288, 290, 223), (290, 222, 223), (227, 197, 289), (197, 196, 289), (289, 196, 290), (196, 195, 290), (290, 195, 222), (195, 165, 222), (231, 230, 171), (232, 291, 231), (233, 292, 232), (231, 291, 230), (291, 229, 230), (232, 292, 291), (292, 293, 291), (291, 293, 229), (293, 228, 229), (233, 203, 292), (203, 202, 292), (292, 202, 293), (202, 201, 293), (293, 201, 228), (201, 166, 228), (212, 236, 168), (211, 294, 212), (210, 295, 211), (212, 294, 236), (294, 235, 236), (211, 295, 294), (295, 296, 294), (294, 296, 235), (296, 234, 235), (210, 209, 295), (209, 208, 295), (295, 208, 296), (208, 207, 296), (296, 207, 234), (207, 172, 234), (218, 239, 169), (217, 297, 218), (216, 298, 217), (218, 297, 239), (297, 238, 239), (217, 298, 297), (298, 299, 297), (297, 299, 238), (299, 237, 238), (216, 215, 298), (215, 214, 298), (298, 214, 299), (214, 213, 299), (299, 213, 237), (213, 168, 237), (224, 242, 170), (223, 300, 224), (222, 301, 223), (224, 300, 242), (300, 241, 242), (223, 301, 300), (301, 302, 300), (300, 302, 241), (302, 240, 241), (222, 221, 301), (221, 220, 301), (301, 220, 302), (220, 219, 302), (302, 219, 240), (219, 169, 240), (230, 245, 171), (229, 303, 230), (228, 304, 229), (230, 303, 245), (303, 244, 245), (229, 304, 303), (304, 305, 303), (303, 305, 244), (305, 243, 244), (228, 227, 304), (227, 226, 304), (304, 226, 305), (226, 225, 305), (305, 225, 243), (225, 170, 243), (206, 248, 172), (205, 306, 206), (204, 307, 205), (206, 306, 248), (306, 247, 248), (205, 307, 306), (307, 308, 306), (306, 308, 247), (308, 246, 247), (204, 233, 307), (233, 232, 307), (307, 232, 308), (232, 231, 308), (308, 231, 246), (231, 171, 246), (252, 251, 173), (253, 309, 252), (254, 310, 253), (252, 309, 251), (309, 250, 251), (253, 310, 309), (310, 311, 309), (309, 311, 250), (311, 249, 250), (254, 236, 310), (236, 235, 310), (310, 235, 311), (235, 234, 311), (311, 234, 249), (234, 172, 249), (255, 252, 173), (256, 312, 255), (257, 313, 256), (255, 312, 252), (312, 253, 252), (256, 313, 312), (313, 314, 312), (312, 314, 253), (314, 254, 253), (257, 239, 313), (239, 238, 313), (313, 238, 314), (238, 237, 314), (314, 237, 254), (237, 168, 254), (258, 255, 173), (259, 315, 258), (260, 316, 259), (258, 315, 255), (315, 256, 255), (259, 316, 315), (316, 317, 315), (315, 317, 256), (317, 257, 256), (260, 242, 316), (242, 241, 316), (316, 241, 317), (241, 240, 317), (317, 240, 257), (240, 169, 257), (261, 258, 173), (262, 318, 261), (263, 319, 262), (261, 318, 258), (318, 259, 258), (262, 319, 318), (319, 320, 318), (318, 320, 259), (320, 260, 259), (263, 245, 319), (245, 244, 319), (319, 244, 320), (244, 243, 320), (320, 243, 260), (243, 170, 260), (251, 261, 173), (250, 321, 251), (249, 322, 250), (251, 321, 261), (321, 262, 261), (250, 322, 321), (322, 323, 321), (321, 323, 262), (323, 263, 262), (249, 248, 322), (248, 247, 322), (322, 247, 323), (247, 246, 323), (323, 246, 263), (246, 171, 263), (324, 336, 344), (325, 338, 350), (324, 344, 356), (324, 356, 362), (324, 362, 345), (325, 350, 371), (326, 341, 377), (327, 353, 383), (328, 359, 389), (329, 365, 395), (325, 371, 372), (326, 377, 378), (327, 383, 384), (328, 389, 390), (329, 395, 366), (330, 398, 416), (331, 401, 419), (332, 404, 422), (333, 407, 425), (334, 410, 411), (342, 341, 326), (343, 426, 342), (344, 427, 343), (342, 426, 341), (426, 340, 341), (343, 427, 426), (427, 428, 426), (426, 428, 340), (428, 339, 340), (344, 336, 427), (336, 337, 427), (427, 337, 428), (337, 338, 428), (428, 338, 339), (338, 325, 339), (348, 347, 329), (349, 429, 348), (350, 430, 349), (348, 429, 347), (429, 346, 347), (349, 430, 429), (430, 431, 429), (429, 431, 346), (431, 345, 346), (350, 338, 430), (338, 337, 430), (430, 337, 431), (337, 336, 431), (431, 336, 345), (336, 324, 345), (354, 353, 327), (355, 432, 354), (356, 433, 355), (354, 432, 353), (432, 352, 353), (355, 433, 432), (433, 434, 432), (432, 434, 352), (434, 351, 352), (356, 344, 433), (344, 343, 433), (433, 343, 434), (343, 342, 434), (434, 342, 351), (342, 326, 351), (360, 359, 328), (361, 435, 360), (362, 436, 361), (360, 435, 359), (435, 358, 359), (361, 436, 435), (436, 437, 435), (435, 437, 358), (437, 357, 358), (362, 356, 436), (356, 355, 436), (436, 355, 437), (355, 354, 437), (437, 354, 357), (354, 327, 357), (347, 365, 329), (346, 438, 347), (345, 439, 346), (347, 438, 365), (438, 364, 365), (346, 439, 438), (439, 440, 438), (438, 440, 364), (440, 363, 364), (345, 362, 439), (362, 361, 439), (439, 361, 440), (361, 360, 440), (440, 360, 363), (360, 328, 363), (369, 368, 334), (370, 441, 369), (371, 442, 370), (369, 441, 368), (441, 367, 368), (370, 442, 441), (442, 443, 441), (441, 443, 367), (443, 366, 367), (371, 350, 442), (350, 349, 442), (442, 349, 443), (349, 348, 443), (443, 348, 366), (348, 329, 366), (375, 374, 330), (376, 444, 375), (377, 445, 376), (375, 444, 374), (444, 373, 374), (376, 445, 444), (445, 446, 444), (444, 446, 373), (446, 372, 373), (377, 341, 445), (341, 340, 445), (445, 340, 446), (340, 339, 446), (446, 339, 372), (339, 325, 372), (381, 380, 331), (382, 447, 381), (383, 448, 382), (381, 447, 380), (447, 379, 380), (382, 448, 447), (448, 449, 447), (447, 449, 379), (449, 378, 379), (383, 353, 448), (353, 352, 448), (448, 352, 449), (352, 351, 449), (449, 351, 378), (351, 326, 378), (387, 386, 332), (388, 450, 387), (389, 451, 388), (387, 450, 386), (450, 385, 386), (388, 451, 450), (451, 452, 450), (450, 452, 385), (452, 384, 385), (389, 359, 451), (359, 358, 451), (451, 358, 452), (358, 357, 452), (452, 357, 384), (357, 327, 384), (393, 392, 333), (394, 453, 393), (395, 454, 394), (393, 453, 392), (453, 391, 392), (394, 454, 453), (454, 455, 453), (453, 455, 391), (455, 390, 391), (395, 365, 454), (365, 364, 454), (454, 364, 455), (364, 363, 455), (455, 363, 390), (363, 328, 390), (374, 398, 330), (373, 456, 374), (372, 457, 373), (374, 456, 398), (456, 397, 398), (373, 457, 456), (457, 458, 456), (456, 458, 397), (458, 396, 397), (372, 371, 457), (371, 370, 457), (457, 370, 458), (370, 369, 458), (458, 369, 396), (369, 334, 396), (380, 401, 331), (379, 459, 380), (378, 460, 379), (380, 459, 401), (459, 400, 401), (379, 460, 459), (460, 461, 459), (459, 461, 400), (461, 399, 400), (378, 377, 460), (377, 376, 460), (460, 376, 461), (376, 375, 461), (461, 375, 399), (375, 330, 399), (386, 404, 332), (385, 462, 386), (384, 463, 385), (386, 462, 404), (462, 403, 404), (385, 463, 462), (463, 464, 462), (462, 464, 403), (464, 402, 403), (384, 383, 463), (383, 382, 463), (463, 382, 464), (382, 381, 464), (464, 381, 402), (381, 331, 402), (392, 407, 333), (391, 465, 392), (390, 466, 391), (392, 465, 407), (465, 406, 407), (391, 466, 465), (466, 467, 465), (465, 467, 406), (467, 405, 406), (390, 389, 466), (389, 388, 466), (466, 388, 467), (388, 387, 467), (467, 387, 405), (387, 332, 405), (368, 410, 334), (367, 468, 368), (366, 469, 367), (368, 468, 410), (468, 409, 410), (367, 469, 468), (469, 470, 468), (468, 470, 409), (470, 408, 409), (366, 395, 469), (395, 394, 469), (469, 394, 470), (394, 393, 470), (470, 393, 408), (393, 333, 408), (414, 413, 335), (415, 471, 414), (416, 472, 415), (414, 471, 413), (471, 412, 413), (415, 472, 471), (472, 473, 471), (471, 473, 412), (473, 411, 412), (416, 398, 472), (398, 397, 472), (472, 397, 473), (397, 396, 473), (473, 396, 411), (396, 334, 411), (417, 414, 335), (418, 474, 417), (419, 475, 418), (417, 474, 414), (474, 415, 414), (418, 475, 474), (475, 476, 474), (474, 476, 415), (476, 416, 415), (419, 401, 475), (401, 400, 475), (475, 400, 476), (400, 399, 476), (476, 399, 416), (399, 330, 416), (420, 417, 335), (421, 477, 420), (422, 478, 421), (420, 477, 417), (477, 418, 417), (421, 478, 477), (478, 479, 477), (477, 479, 418), (479, 419, 418), (422, 404, 478), (404, 403, 478), (478, 403, 479), (403, 402, 479), (479, 402, 419), (402, 331, 419), (423, 420, 335), (424, 480, 423), (425, 481, 424), (423, 480, 420), (480, 421, 420), (424, 481, 480), (481, 482, 480), (480, 482, 421), (482, 422, 421), (425, 407, 481), (407, 406, 481), (481, 406, 482), (406, 405, 482), (482, 405, 422), (405, 332, 422), (413, 423, 335), (412, 483, 413), (411, 484, 412), (413, 483, 423), (483, 424, 423), (412, 484, 483), (484, 485, 483), (483, 485, 424), (485, 425, 424), (411, 410, 484), (410, 409, 484), (484, 409, 485), (409, 408, 485), (485, 408, 425), (408, 333, 425), (486, 498, 506), (487, 500, 512), (486, 506, 518), (486, 518, 524), (486, 524, 507), (487, 512, 533), (488, 503, 539), (489, 515, 545), (490, 521, 551), (491, 527, 557), (487, 533, 534), (488, 539, 540), (489, 545, 546), (490, 551, 552), (491, 557, 528), (492, 560, 578), (493, 563, 581), (494, 566, 584), (495, 569, 587), (496, 572, 573), (504, 503, 488), (505, 588, 504), (506, 589, 505), (504, 588, 503), (588, 502, 503), (505, 589, 588), (589, 590, 588), (588, 590, 502), (590, 501, 502), (506, 498, 589), (498, 499, 589), (589, 499, 590), (499, 500, 590), (590, 500, 501), (500, 487, 501), (510, 509, 491), (511, 591, 510), (512, 592, 511), (510, 591, 509), (591, 508, 509), (511, 592, 591), (592, 593, 591), (591, 593, 508), (593, 507, 508), (512, 500, 592), (500, 499, 592), (592, 499, 593), (499, 498, 593), (593, 498, 507), (498, 486, 507), (516, 515, 489), (517, 594, 516), (518, 595, 517), (516, 594, 515), (594, 514, 515), (517, 595, 594), (595, 596, 594), (594, 596, 514), (596, 513, 514), (518, 506, 595), (506, 505, 595), (595, 505, 596), (505, 504, 596), (596, 504, 513), (504, 488, 513), (522, 521, 490), (523, 597, 522), (524, 598, 523), (522, 597, 521), (597, 520, 521), (523, 598, 597), (598, 599, 597), (597, 599, 520), (599, 519, 520), (524, 518, 598), (518, 517, 598), (598, 517, 599), (517, 516, 599), (599, 516, 519), (516, 489, 519), (509, 527, 491), (508, 600, 509), (507, 601, 508), (509, 600, 527), (600, 526, 527), (508, 601, 600), (601, 602, 600), (600, 602, 526), (602, 525, 526), (507, 524, 601), (524, 523, 601), (601, 523, 602), (523, 522, 602), (602, 522, 525), (522, 490, 525), (531, 530, 496), (532, 603, 531), (533, 604, 532), (531, 603, 530), (603, 529, 530), (532, 604, 603), (604, 605, 603), (603, 605, 529), (605, 528, 529), (533, 512, 604), (512, 511, 604), (604, 511, 605), (511, 510, 605), (605, 510, 528), (510, 491, 528), (537, 536, 492), (538, 606, 537), (539, 607, 538), (537, 606, 536), (606, 535, 536), (538, 607, 606), (607, 608, 606), (606, 608, 535), (608, 534, 535), (539, 503, 607), (503, 502, 607), (607, 502, 608), (502, 501, 608), (608, 501, 534), (501, 487, 534), (543, 542, 493), (544, 609, 543), (545, 610, 544), (543, 609, 542), (609, 541, 542), (544, 610, 609), (610, 611, 609), (609, 611, 541), (611, 540, 541), (545, 515, 610), (515, 514, 610), (610, 514, 611), (514, 513, 611), (611, 513, 540), (513, 488, 540), (549, 548, 494), (550, 612, 549), (551, 613, 550), (549, 612, 548), (612, 547, 548), (550, 613, 612), (613, 614, 612), (612, 614, 547), (614, 546, 547), (551, 521, 613), (521, 520, 613), (613, 520, 614), (520, 519, 614), (614, 519, 546), (519, 489, 546), (555, 554, 495), (556, 615, 555), (557, 616, 556), (555, 615, 554), (615, 553, 554), (556, 616, 615), (616, 617, 615), (615, 617, 553), (617, 552, 553), (557, 527, 616), (527, 526, 616), (616, 526, 617), (526, 525, 617), (617, 525, 552), (525, 490, 552), (536, 560, 492), (535, 618, 536), (534, 619, 535), (536, 618, 560), (618, 559, 560), (535, 619, 618), (619, 620, 618), (618, 620, 559), (620, 558, 559), (534, 533, 619), (533, 532, 619), (619, 532, 620), (532, 531, 620), (620, 531, 558), (531, 496, 558), (542, 563, 493), (541, 621, 542), (540, 622, 541), (542, 621, 563), (621, 562, 563), (541, 622, 621), (622, 623, 621), (621, 623, 562), (623, 561, 562), (540, 539, 622), (539, 538, 622), (622, 538, 623), (538, 537, 623), (623, 537, 561), (537, 492, 561), (548, 566, 494), (547, 624, 548), (546, 625, 547), (548, 624, 566), (624, 565, 566), (547, 625, 624), (625, 626, 624), (624, 626, 565), (626, 564, 565), (546, 545, 625), (545, 544, 625), (625, 544, 626), (544, 543, 626), (626, 543, 564), (543, 493, 564), (554, 569, 495), (553, 627, 554), (552, 628, 553), (554, 627, 569), (627, 568, 569), (553, 628, 627), (628, 629, 627), (627, 629, 568), (629, 567, 568), (552, 551, 628), (551, 550, 628), (628, 550, 629), (550, 549, 629), (629, 549, 567), (549, 494, 567), (530, 572, 496), (529, 630, 530), (528, 631, 529), (530, 630, 572), (630, 571, 572), (529, 631, 630), (631, 632, 630), (630, 632, 571), (632, 570, 571), (528, 557, 631), (557, 556, 631), (631, 556, 632), (556, 555, 632), (632, 555, 570), (555, 495, 570), (576, 575, 497), (577, 633, 576), (578, 634, 577), (576, 633, 575), (633, 574, 575), (577, 634, 633), (634, 635, 633), (633, 635, 574), (635, 573, 574), (578, 560, 634), (560, 559, 634), (634, 559, 635), (559, 558, 635), (635, 558, 573), (558, 496, 573), (579, 576, 497), (580, 636, 579), (581, 637, 580), (579, 636, 576), (636, 577, 576), (580, 637, 636), (637, 638, 636), (636, 638, 577), (638, 578, 577), (581, 563, 637), (563, 562, 637), (637, 562, 638), (562, 561, 638), (638, 561, 578), (561, 492, 578), (582, 579, 497), (583, 639, 582), (584, 640, 583), (582, 639, 579), (639, 580, 579), (583, 640, 639), (640, 641, 639), (639, 641, 580), (641, 581, 580), (584, 566, 640), (566, 565, 640), (640, 565, 641), (565, 564, 641), (641, 564, 581), (564, 493, 581), (585, 582, 497), (586, 642, 585), (587, 643, 586), (585, 642, 582), (642, 583, 582), (586, 643, 642), (643, 644, 642), (642, 644, 583), (644, 584, 583), (587, 569, 643), (569, 568, 643), (643, 568, 644), (568, 567, 644), (644, 567, 584), (567, 494, 584), (575, 585, 497), (574, 645, 575), (573, 646, 574), (575, 645, 585), (645, 586, 585), (574, 646, 645), (646, 647, 645), (645, 647, 586), (647, 587, 586), (573, 572, 646), (572, 571, 646), (646, 571, 647), (571, 570, 647), (647, 570, 587), (570, 495, 587), (648, 660, 668), (649, 662, 674), (648, 668, 680), (648, 680, 686), (648, 686, 669), (649, 674, 695), (650, 665, 701), (651, 677, 707), (652, 683, 713), (653, 689, 719), (649, 695, 696), (650, 701, 702), (651, 707, 708), (652, 713, 714), (653, 719, 690), (654, 722, 740), (655, 725, 743), (656, 728, 746), (657, 731, 749), (658, 734, 735), (666, 665, 650), (667, 750, 666), (668, 751, 667), (666, 750, 665), (750, 664, 665), (667, 751, 750), (751, 752, 750), (750, 752, 664), (752, 663, 664), (668, 660, 751), (660, 661, 751), (751, 661, 752), (661, 662, 752), (752, 662, 663), (662, 649, 663), (672, 671, 653), (673, 753, 672), (674, 754, 673), (672, 753, 671), (753, 670, 671), (673, 754, 753), (754, 755, 753), (753, 755, 670), (755, 669, 670), (674, 662, 754), (662, 661, 754), (754, 661, 755), (661, 660, 755), (755, 660, 669), (660, 648, 669), (678, 677, 651), (679, 756, 678), (680, 757, 679), (678, 756, 677), (756, 676, 677), (679, 757, 756), (757, 758, 756), (756, 758, 676), (758, 675, 676), (680, 668, 757), (668, 667, 757), (757, 667, 758), (667, 666, 758), (758, 666, 675), (666, 650, 675), (684, 683, 652), (685, 759, 684), (686, 760, 685), (684, 759, 683), (759, 682, 683), (685, 760, 759), (760, 761, 759), (759, 761, 682), (761, 681, 682), (686, 680, 760), (680, 679, 760), (760, 679, 761), (679, 678, 761), (761, 678, 681), (678, 651, 681), (671, 689, 653), (670, 762, 671), (669, 763, 670), (671, 762, 689), (762, 688, 689), (670, 763, 762), (763, 764, 762), (762, 764, 688), (764, 687, 688), (669, 686, 763), (686, 685, 763), (763, 685, 764), (685, 684, 764), (764, 684, 687), (684, 652, 687), (693, 692, 658), (694, 765, 693), (695, 766, 694), (693, 765, 692), (765, 691, 692), (694, 766, 765), (766, 767, 765), (765, 767, 691), (767, 690, 691), (695, 674, 766), (674, 673, 766), (766, 673, 767), (673, 672, 767), (767, 672, 690), (672, 653, 690), (699, 698, 654), (700, 768, 699), (701, 769, 700), (699, 768, 698), (768, 697, 698), (700, 769, 768), (769, 770, 768), (768, 770, 697), (770, 696, 697), (701, 665, 769), (665, 664, 769), (769, 664, 770), (664, 663, 770), (770, 663, 696), (663, 649, 696), (705, 704, 655), (706, 771, 705), (707, 772, 706), (705, 771, 704), (771, 703, 704), (706, 772, 771), (772, 773, 771), (771, 773, 703), (773, 702, 703), (707, 677, 772), (677, 676, 772), (772, 676, 773), (676, 675, 773), (773, 675, 702), (675, 650, 702), (711, 710, 656), (712, 774, 711), (713, 775, 712), (711, 774, 710), (774, 709, 710), (712, 775, 774), (775, 776, 774), (774, 776, 709), (776, 708, 709), (713, 683, 775), (683, 682, 775), (775, 682, 776), (682, 681, 776), (776, 681, 708), (681, 651, 708), (717, 716, 657), (718, 777, 717), (719, 778, 718), (717, 777, 716), (777, 715, 716), (718, 778, 777), (778, 779, 777), (777, 779, 715), (779, 714, 715), (719, 689, 778), (689, 688, 778), (778, 688, 779), (688, 687, 779), (779, 687, 714), (687, 652, 714), (698, 722, 654), (697, 780, 698), (696, 781, 697), (698, 780, 722), (780, 721, 722), (697, 781, 780), (781, 782, 780), (780, 782, 721), (782, 720, 721), (696, 695, 781), (695, 694, 781), (781, 694, 782), (694, 693, 782), (782, 693, 720), (693, 658, 720), (704, 725, 655), (703, 783, 704), (702, 784, 703), (704, 783, 725), (783, 724, 725), (703, 784, 783), (784, 785, 783), (783, 785, 724), (785, 723, 724), (702, 701, 784), (701, 700, 784), (784, 700, 785), (700, 699, 785), (785, 699, 723), (699, 654, 723), (710, 728, 656), (709, 786, 710), (708, 787, 709), (710, 786, 728), (786, 727, 728), (709, 787, 786), (787, 788, 786), (786, 788, 727), (788, 726, 727), (708, 707, 787), (707, 706, 787), (787, 706, 788), (706, 705, 788), (788, 705, 726), (705, 655, 726), (716, 731, 657), (715, 789, 716), (714, 790, 715), (716, 789, 731), (789, 730, 731), (715, 790, 789), (790, 791, 789), (789, 791, 730), (791, 729, 730), (714, 713, 790), (713, 712, 790), (790, 712, 791), (712, 711, 791), (791, 711, 729), (711, 656, 729), (692, 734, 658), (691, 792, 692), (690, 793, 691), (692, 792, 734), (792, 733, 734), (691, 793, 792), (793, 794, 792), (792, 794, 733), (794, 732, 733), (690, 719, 793), (719, 718, 793), (793, 718, 794), (718, 717, 794), (794, 717, 732), (717, 657, 732), (738, 737, 659), (739, 795, 738), (740, 796, 739), (738, 795, 737), (795, 736, 737), (739, 796, 795), (796, 797, 795), (795, 797, 736), (797, 735, 736), (740, 722, 796), (722, 721, 796), (796, 721, 797), (721, 720, 797), (797, 720, 735), (720, 658, 735), (741, 738, 659), (742, 798, 741), (743, 799, 742), (741, 798, 738), (798, 739, 738), (742, 799, 798), (799, 800, 798), (798, 800, 739), (800, 740, 739), (743, 725, 799), (725, 724, 799), (799, 724, 800), (724, 723, 800), (800, 723, 740), (723, 654, 740), (744, 741, 659), (745, 801, 744), (746, 802, 745), (744, 801, 741), (801, 742, 741), (745, 802, 801), (802, 803, 801), (801, 803, 742), (803, 743, 742), (746, 728, 802), (728, 727, 802), (802, 727, 803), (727, 726, 803), (803, 726, 743), (726, 655, 743), (747, 744, 659), (748, 804, 747), (749, 805, 748), (747, 804, 744), (804, 745, 744), (748, 805, 804), (805, 806, 804), (804, 806, 745), (806, 746, 745), (749, 731, 805), (731, 730, 805), (805, 730, 806), (730, 729, 806), (806, 729, 746), (729, 656, 746), (737, 747, 659), (736, 807, 737), (735, 808, 736), (737, 807, 747), (807, 748, 747), (736, 808, 807), (808, 809, 807), (807, 809, 748), (809, 749, 748), (735, 734, 808), (734, 733, 808), (808, 733, 809), (733, 732, 809), (809, 732, 749), (732, 657, 749), (810, 822, 830), (811, 824, 836), (810, 830, 842), (810, 842, 848), (810, 848, 831), (811, 836, 857), (812, 827, 863), (813, 839, 869), (814, 845, 875), (815, 851, 881), (811, 857, 858), (812, 863, 864), (813, 869, 870), (814, 875, 876), (815, 881, 852), (816, 884, 902), (817, 887, 905), (818, 890, 908), (819, 893, 911), (820, 896, 897), (828, 827, 812), (829, 912, 828), (830, 913, 829), (828, 912, 827), (912, 826, 827), (829, 913, 912), (913, 914, 912), (912, 914, 826), (914, 825, 826), (830, 822, 913), (822, 823, 913), (913, 823, 914), (823, 824, 914), (914, 824, 825), (824, 811, 825), (834, 833, 815), (835, 915, 834), (836, 916, 835), (834, 915, 833), (915, 832, 833), (835, 916, 915), (916, 917, 915), (915, 917, 832), (917, 831, 832), (836, 824, 916), (824, 823, 916), (916, 823, 917), (823, 822, 917), (917, 822, 831), (822, 810, 831), (840, 839, 813), (841, 918, 840), (842, 919, 841), (840, 918, 839), (918, 838, 839), (841, 919, 918), (919, 920, 918), (918, 920, 838), (920, 837, 838), (842, 830, 919), (830, 829, 919), (919, 829, 920), (829, 828, 920), (920, 828, 837), (828, 812, 837), (846, 845, 814), (847, 921, 846), (848, 922, 847), (846, 921, 845), (921, 844, 845), (847, 922, 921), (922, 923, 921), (921, 923, 844), (923, 843, 844), (848, 842, 922), (842, 841, 922), (922, 841, 923), (841, 840, 923), (923, 840, 843), (840, 813, 843), (833, 851, 815), (832, 924, 833), (831, 925, 832), (833, 924, 851), (924, 850, 851), (832, 925, 924), (925, 926, 924), (924, 926, 850), (926, 849, 850), (831, 848, 925), (848, 847, 925), (925, 847, 926), (847, 846, 926), (926, 846, 849), (846, 814, 849), (855, 854, 820), (856, 927, 855), (857, 928, 856), (855, 927, 854), (927, 853, 854), (856, 928, 927), (928, 929, 927), (927, 929, 853), (929, 852, 853), (857, 836, 928), (836, 835, 928), (928, 835, 929), (835, 834, 929), (929, 834, 852), (834, 815, 852), (861, 860, 816), (862, 930, 861), (863, 931, 862), (861, 930, 860), (930, 859, 860), (862, 931, 930), (931, 932, 930), (930, 932, 859), (932, 858, 859), (863, 827, 931), (827, 826, 931), (931, 826, 932), (826, 825, 932), (932, 825, 858), (825, 811, 858), (867, 866, 817), (868, 933, 867), (869, 934, 868), (867, 933, 866), (933, 865, 866), (868, 934, 933), (934, 935, 933), (933, 935, 865), (935, 864, 865), (869, 839, 934), (839, 838, 934), (934, 838, 935), (838, 837, 935), (935, 837, 864), (837, 812, 864), (873, 872, 818), (874, 936, 873), (875, 937, 874), (873, 936, 872), (936, 871, 872), (874, 937, 936), (937, 938, 936), (936, 938, 871), (938, 870, 871), (875, 845, 937), (845, 844, 937), (937, 844, 938), (844, 843, 938), (938, 843, 870), (843, 813, 870), (879, 878, 819), (880, 939, 879), (881, 940, 880), (879, 939, 878), (939, 877, 878), (880, 940, 939), (940, 941, 939), (939, 941, 877), (941, 876, 877), (881, 851, 940), (851, 850, 940), (940, 850, 941), (850, 849, 941), (941, 849, 876), (849, 814, 876), (860, 884, 816), (859, 942, 860), (858, 943, 859), (860, 942, 884), (942, 883, 884), (859, 943, 942), (943, 944, 942), (942, 944, 883), (944, 882, 883), (858, 857, 943), (857, 856, 943), (943, 856, 944), (856, 855, 944), (944, 855, 882), (855, 820, 882), (866, 887, 817), (865, 945, 866), (864, 946, 865), (866, 945, 887), (945, 886, 887), (865, 946, 945), (946, 947, 945), (945, 947, 886), (947, 885, 886), (864, 863, 946), (863, 862, 946), (946, 862, 947), (862, 861, 947), (947, 861, 885), (861, 816, 885), (872, 890, 818), (871, 948, 872), (870, 949, 871), (872, 948, 890), (948, 889, 890), (871, 949, 948), (949, 950, 948), (948, 950, 889), (950, 888, 889), (870, 869, 949), (869, 868, 949), (949, 868, 950), (868, 867, 950), (950, 867, 888), (867, 817, 888), (878, 893, 819), (877, 951, 878), (876, 952, 877), (878, 951, 893), (951, 892, 893), (877, 952, 951), (952, 953, 951), (951, 953, 892), (953, 891, 892), (876, 875, 952), (875, 874, 952), (952, 874, 953), (874, 873, 953), (953, 873, 891), (873, 818, 891), (854, 896, 820), (853, 954, 854), (852, 955, 853), (854, 954, 896), (954, 895, 896), (853, 955, 954), (955, 956, 954), (954, 956, 895), (956, 894, 895), (852, 881, 955), (881, 880, 955), (955, 880, 956), (880, 879, 956), (956, 879, 894), (879, 819, 894), (900, 899, 821), (901, 957, 900), (902, 958, 901), (900, 957, 899), (957, 898, 899), (901, 958, 957), (958, 959, 957), (957, 959, 898), (959, 897, 898), (902, 884, 958), (884, 883, 958), (958, 883, 959), (883, 882, 959), (959, 882, 897), (882, 820, 897), (903, 900, 821), (904, 960, 903), (905, 961, 904), (903, 960, 900), (960, 901, 900), (904, 961, 960), (961, 962, 960), (960, 962, 901), (962, 902, 901), (905, 887, 961), (887, 886, 961), (961, 886, 962), (886, 885, 962), (962, 885, 902), (885, 816, 902), (906, 903, 821), (907, 963, 906), (908, 964, 907), (906, 963, 903), (963, 904, 903), (907, 964, 963), (964, 965, 963), (963, 965, 904), (965, 905, 904), (908, 890, 964), (890, 889, 964), (964, 889, 965), (889, 888, 965), (965, 888, 905), (888, 817, 905), (909, 906, 821), (910, 966, 909), (911, 967, 910), (909, 966, 906), (966, 907, 906), (910, 967, 966), (967, 968, 966), (966, 968, 907), (968, 908, 907), (911, 893, 967), (893, 892, 967), (967, 892, 968), (892, 891, 968), (968, 891, 908), (891, 818, 908), (899, 909, 821), (898, 969, 899), (897, 970, 898), (899, 969, 909), (969, 910, 909), (898, 970, 969), (970, 971, 969), (969, 971, 910), (971, 911, 910), (897, 896, 970), (896, 895, 970), (970, 895, 971), (895, 894, 971), (971, 894, 911), (894, 819, 911), (972, 984, 992), (973, 986, 998), (972, 992, 1004), (972, 1004, 1010), (972, 1010, 993), (973, 998, 1019), (974, 989, 1025), (975, 1001, 1031), (976, 1007, 1037), (977, 1013, 1043), (973, 1019, 1020), (974, 1025, 1026), (975, 1031, 1032), (976, 1037, 1038), (977, 1043, 1014), (978, 1046, 1064), (979, 1049, 1067), (980, 1052, 1070), (981, 1055, 1073), (982, 1058, 1059), (990, 989, 974), (991, 1074, 990), (992, 1075, 991), (990, 1074, 989), (1074, 988, 989), (991, 1075, 1074), (1075, 1076, 1074), (1074, 1076, 988), (1076, 987, 988), (992, 984, 1075), (984, 985, 1075), (1075, 985, 1076), (985, 986, 1076), (1076, 986, 987), (986, 973, 987), (996, 995, 977), (997, 1077, 996), (998, 1078, 997), (996, 1077, 995), (1077, 994, 995), (997, 1078, 1077), (1078, 1079, 1077), (1077, 1079, 994), (1079, 993, 994), (998, 986, 1078), (986, 985, 1078), (1078, 985, 1079), (985, 984, 1079), (1079, 984, 993), (984, 972, 993), (1002, 1001, 975), (1003, 1080, 1002), (1004, 1081, 1003), (1002, 1080, 1001), (1080, 1000, 1001), (1003, 1081, 1080), (1081, 1082, 1080), (1080, 1082, 1000), (1082, 999, 1000), (1004, 992, 1081), (992, 991, 1081), (1081, 991, 1082), (991, 990, 1082), (1082, 990, 999), (990, 974, 999), (1008, 1007, 976), (1009, 1083, 1008), (1010, 1084, 1009), (1008, 1083, 1007), (1083, 1006, 1007), (1009, 1084, 1083), (1084, 1085, 1083), (1083, 1085, 1006), (1085, 1005, 1006), (1010, 1004, 1084), (1004, 1003, 1084), (1084, 1003, 1085), (1003, 1002, 1085), (1085, 1002, 1005), (1002, 975, 1005), (995, 1013, 977), (994, 1086, 995), (993, 1087, 994), (995, 1086, 1013), (1086, 1012, 1013), (994, 1087, 1086), (1087, 1088, 1086), (1086, 1088, 1012), (1088, 1011, 1012), (993, 1010, 1087), (1010, 1009, 1087), (1087, 1009, 1088), (1009, 1008, 1088), (1088, 1008, 1011), (1008, 976, 1011), (1017, 1016, 982), (1018, 1089, 1017), (1019, 1090, 1018), (1017, 1089, 1016), (1089, 1015, 1016), (1018, 1090, 1089), (1090, 1091, 1089), (1089, 1091, 1015), (1091, 1014, 1015), (1019, 998, 1090), (998, 997, 1090), (1090, 997, 1091), (997, 996, 1091), (1091, 996, 1014), (996, 977, 1014), (1023, 1022, 978), (1024, 1092, 1023), (1025, 1093, 1024), (1023, 1092, 1022), (1092, 1021, 1022), (1024, 1093, 1092), (1093, 1094, 1092), (1092, 1094, 1021), (1094, 1020, 1021), (1025, 989, 1093), (989, 988, 1093), (1093, 988, 1094), (988, 987, 1094), (1094, 987, 1020), (987, 973, 1020), (1029, 1028, 979), (1030, 1095, 1029), (1031, 1096, 1030), (1029, 1095, 1028), (1095, 1027, 1028), (1030, 1096, 1095), (1096, 1097, 1095), (1095, 1097, 1027), (1097, 1026, 1027), (1031, 1001, 1096), (1001, 1000, 1096), (1096, 1000, 1097), (1000, 999, 1097), (1097, 999, 1026), (999, 974, 1026), (1035, 1034, 980), (1036, 1098, 1035), (1037, 1099, 1036), (1035, 1098, 1034), (1098, 1033, 1034), (1036, 1099, 1098), (1099, 1100, 1098), (1098, 1100, 1033), (1100, 1032, 1033), (1037, 1007, 1099), (1007, 1006, 1099), (1099, 1006, 1100), (1006, 1005, 1100), (1100, 1005, 1032), (1005, 975, 1032), (1041, 1040, 981), (1042, 1101, 1041), (1043, 1102, 1042), (1041, 1101, 1040), (1101, 1039, 1040), (1042, 1102, 1101), (1102, 1103, 1101), (1101, 1103, 1039), (1103, 1038, 1039), (1043, 1013, 1102), (1013, 1012, 1102), (1102, 1012, 1103), (1012, 1011, 1103), (1103, 1011, 1038), (1011, 976, 1038), (1022, 1046, 978), (1021, 1104, 1022), (1020, 1105, 1021), (1022, 1104, 1046), (1104, 1045, 1046), (1021, 1105, 1104), (1105, 1106, 1104), (1104, 1106, 1045), (1106, 1044, 1045), (1020, 1019, 1105), (1019, 1018, 1105), (1105, 1018, 1106), (1018, 1017, 1106), (1106, 1017, 1044), (1017, 982, 1044), (1028, 1049, 979), (1027, 1107, 1028), (1026, 1108, 1027), (1028, 1107, 1049), (1107, 1048, 1049), (1027, 1108, 1107), (1108, 1109, 1107), (1107, 1109, 1048), (1109, 1047, 1048), (1026, 1025, 1108), (1025, 1024, 1108), (1108, 1024, 1109), (1024, 1023, 1109), (1109, 1023, 1047), (1023, 978, 1047), (1034, 1052, 980), (1033, 1110, 1034), (1032, 1111, 1033), (1034, 1110, 1052), (1110, 1051, 1052), (1033, 1111, 1110), (1111, 1112, 1110), (1110, 1112, 1051), (1112, 1050, 1051), (1032, 1031, 1111), (1031, 1030, 1111), (1111, 1030, 1112), (1030, 1029, 1112), (1112, 1029, 1050), (1029, 979, 1050), (1040, 1055, 981), (1039, 1113, 1040), (1038, 1114, 1039), (1040, 1113, 1055), (1113, 1054, 1055), (1039, 1114, 1113), (1114, 1115, 1113), (1113, 1115, 1054), (1115, 1053, 1054), (1038, 1037, 1114), (1037, 1036, 1114), (1114, 1036, 1115), (1036, 1035, 1115), (1115, 1035, 1053), (1035, 980, 1053), (1016, 1058, 982), (1015, 1116, 1016), (1014, 1117, 1015), (1016, 1116, 1058), (1116, 1057, 1058), (1015, 1117, 1116), (1117, 1118, 1116), (1116, 1118, 1057), (1118, 1056, 1057), (1014, 1043, 1117), (1043, 1042, 1117), (1117, 1042, 1118), (1042, 1041, 1118), (1118, 1041, 1056), (1041, 981, 1056), (1062, 1061, 983), (1063, 1119, 1062), (1064, 1120, 1063), (1062, 1119, 1061), (1119, 1060, 1061), (1063, 1120, 1119), (1120, 1121, 1119), (1119, 1121, 1060), (1121, 1059, 1060), (1064, 1046, 1120), (1046, 1045, 1120), (1120, 1045, 1121), (1045, 1044, 1121), (1121, 1044, 1059), (1044, 982, 1059), (1065, 1062, 983), (1066, 1122, 1065), (1067, 1123, 1066), (1065, 1122, 1062), (1122, 1063, 1062), (1066, 1123, 1122), (1123, 1124, 1122), (1122, 1124, 1063), (1124, 1064, 1063), (1067, 1049, 1123), (1049, 1048, 1123), (1123, 1048, 1124), (1048, 1047, 1124), (1124, 1047, 1064), (1047, 978, 1064), (1068, 1065, 983), (1069, 1125, 1068), (1070, 1126, 1069), (1068, 1125, 1065), (1125, 1066, 1065), (1069, 1126, 1125), (1126, 1127, 1125), (1125, 1127, 1066), (1127, 1067, 1066), (1070, 1052, 1126), (1052, 1051, 1126), (1126, 1051, 1127), (1051, 1050, 1127), (1127, 1050, 1067), (1050, 979, 1067), (1071, 1068, 983), (1072, 1128, 1071), (1073, 1129, 1072), (1071, 1128, 1068), (1128, 1069, 1068), (1072, 1129, 1128), (1129, 1130, 1128), (1128, 1130, 1069), (1130, 1070, 1069), (1073, 1055, 1129), (1055, 1054, 1129), (1129, 1054, 1130), (1054, 1053, 1130), (1130, 1053, 1070), (1053, 980, 1070), (1061, 1071, 983), (1060, 1131, 1061), (1059, 1132, 1060), (1061, 1131, 1071), (1131, 1072, 1071), (1060, 1132, 1131), (1132, 1133, 1131), (1131, 1133, 1072), (1133, 1073, 1072), (1059, 1058, 1132), (1058, 1057, 1132), (1132, 1057, 1133), (1057, 1056, 1133), (1133, 1056, 1073), (1056, 981, 1073), (1134, 1146, 1154), (1135, 1148, 1160), (1134, 1154, 1166), (1134, 1166, 1172), (1134, 1172, 1155), (1135, 1160, 1181), (1136, 1151, 1187), (1137, 1163, 1193), (1138, 1169, 1199), (1139, 1175, 1205), (1135, 1181, 1182), (1136, 1187, 1188), (1137, 1193, 1194), (1138, 1199, 1200), (1139, 1205, 1176), (1140, 1208, 1226), (1141, 1211, 1229), (1142, 1214, 1232), (1143, 1217, 1235), (1144, 1220, 1221), (1152, 1151, 1136), (1153, 1236, 1152), (1154, 1237, 1153), (1152, 1236, 1151), (1236, 1150, 1151), (1153, 1237, 1236), (1237, 1238, 1236), (1236, 1238, 1150), (1238, 1149, 1150), (1154, 1146, 1237), (1146, 1147, 1237), (1237, 1147, 1238), (1147, 1148, 1238), (1238, 1148, 1149), (1148, 1135, 1149), (1158, 1157, 1139), (1159, 1239, 1158), (1160, 1240, 1159), (1158, 1239, 1157), (1239, 1156, 1157), (1159, 1240, 1239), (1240, 1241, 1239), (1239, 1241, 1156), (1241, 1155, 1156), (1160, 1148, 1240), (1148, 1147, 1240), (1240, 1147, 1241), (1147, 1146, 1241), (1241, 1146, 1155), (1146, 1134, 1155), (1164, 1163, 1137), (1165, 1242, 1164), (1166, 1243, 1165), (1164, 1242, 1163), (1242, 1162, 1163), (1165, 1243, 1242), (1243, 1244, 1242), (1242, 1244, 1162), (1244, 1161, 1162), (1166, 1154, 1243), (1154, 1153, 1243), (1243, 1153, 1244), (1153, 1152, 1244), (1244, 1152, 1161), (1152, 1136, 1161), (1170, 1169, 1138), (1171, 1245, 1170), (1172, 1246, 1171), (1170, 1245, 1169), (1245, 1168, 1169), (1171, 1246, 1245), (1246, 1247, 1245), (1245, 1247, 1168), (1247, 1167, 1168), (1172, 1166, 1246), (1166, 1165, 1246), (1246, 1165, 1247), (1165, 1164, 1247), (1247, 1164, 1167), (1164, 1137, 1167), (1157, 1175, 1139), (1156, 1248, 1157), (1155, 1249, 1156), (1157, 1248, 1175), (1248, 1174, 1175), (1156, 1249, 1248), (1249, 1250, 1248), (1248, 1250, 1174), (1250, 1173, 1174), (1155, 1172, 1249), (1172, 1171, 1249), (1249, 1171, 1250), (1171, 1170, 1250), (1250, 1170, 1173), (1170, 1138, 1173), (1179, 1178, 1144), (1180, 1251, 1179), (1181, 1252, 1180), (1179, 1251, 1178), (1251, 1177, 1178), (1180, 1252, 1251), (1252, 1253, 1251), (1251, 1253, 1177), (1253, 1176, 1177), (1181, 1160, 1252), (1160, 1159, 1252), (1252, 1159, 1253), (1159, 1158, 1253), (1253, 1158, 1176), (1158, 1139, 1176), (1185, 1184, 1140), (1186, 1254, 1185), (1187, 1255, 1186), (1185, 1254, 1184), (1254, 1183, 1184), (1186, 1255, 1254), (1255, 1256, 1254), (1254, 1256, 1183), (1256, 1182, 1183), (1187, 1151, 1255), (1151, 1150, 1255), (1255, 1150, 1256), (1150, 1149, 1256), (1256, 1149, 1182), (1149, 1135, 1182), (1191, 1190, 1141), (1192, 1257, 1191), (1193, 1258, 1192), (1191, 1257, 1190), (1257, 1189, 1190), (1192, 1258, 1257), (1258, 1259, 1257), (1257, 1259, 1189), (1259, 1188, 1189), (1193, 1163, 1258), (1163, 1162, 1258), (1258, 1162, 1259), (1162, 1161, 1259), (1259, 1161, 1188), (1161, 1136, 1188), (1197, 1196, 1142), (1198, 1260, 1197), (1199, 1261, 1198), (1197, 1260, 1196), (1260, 1195, 1196), (1198, 1261, 1260), (1261, 1262, 1260), (1260, 1262, 1195), (1262, 1194, 1195), (1199, 1169, 1261), (1169, 1168, 1261), (1261, 1168, 1262), (1168, 1167, 1262), (1262, 1167, 1194), (1167, 1137, 1194), (1203, 1202, 1143), (1204, 1263, 1203), (1205, 1264, 1204), (1203, 1263, 1202), (1263, 1201, 1202), (1204, 1264, 1263), (1264, 1265, 1263), (1263, 1265, 1201), (1265, 1200, 1201), (1205, 1175, 1264), (1175, 1174, 1264), (1264, 1174, 1265), (1174, 1173, 1265), (1265, 1173, 1200), (1173, 1138, 1200), (1184, 1208, 1140), (1183, 1266, 1184), (1182, 1267, 1183), (1184, 1266, 1208), (1266, 1207, 1208), (1183, 1267, 1266), (1267, 1268, 1266), (1266, 1268, 1207), (1268, 1206, 1207), (1182, 1181, 1267), (1181, 1180, 1267), (1267, 1180, 1268), (1180, 1179, 1268), (1268, 1179, 1206), (1179, 1144, 1206), (1190, 1211, 1141), (1189, 1269, 1190), (1188, 1270, 1189), (1190, 1269, 1211), (1269, 1210, 1211), (1189, 1270, 1269), (1270, 1271, 1269), (1269, 1271, 1210), (1271, 1209, 1210), (1188, 1187, 1270), (1187, 1186, 1270), (1270, 1186, 1271), (1186, 1185, 1271), (1271, 1185, 1209), (1185, 1140, 1209), (1196, 1214, 1142), (1195, 1272, 1196), (1194, 1273, 1195), (1196, 1272, 1214), (1272, 1213, 1214), (1195, 1273, 1272), (1273, 1274, 1272), (1272, 1274, 1213), (1274, 1212, 1213), (1194, 1193, 1273), (1193, 1192, 1273), (1273, 1192, 1274), (1192, 1191, 1274), (1274, 1191, 1212), (1191, 1141, 1212), (1202, 1217, 1143), (1201, 1275, 1202), (1200, 1276, 1201), (1202, 1275, 1217), (1275, 1216, 1217), (1201, 1276, 1275), (1276, 1277, 1275), (1275, 1277, 1216), (1277, 1215, 1216), (1200, 1199, 1276), (1199, 1198, 1276), (1276, 1198, 1277), (1198, 1197, 1277), (1277, 1197, 1215), (1197, 1142, 1215), (1178, 1220, 1144), (1177, 1278, 1178), (1176, 1279, 1177), (1178, 1278, 1220), (1278, 1219, 1220), (1177, 1279, 1278), (1279, 1280, 1278), (1278, 1280, 1219), (1280, 1218, 1219), (1176, 1205, 1279), (1205, 1204, 1279), (1279, 1204, 1280), (1204, 1203, 1280), (1280, 1203, 1218), (1203, 1143, 1218), (1224, 1223, 1145), (1225, 1281, 1224), (1226, 1282, 1225), (1224, 1281, 1223), (1281, 1222, 1223), (1225, 1282, 1281), (1282, 1283, 1281), (1281, 1283, 1222), (1283, 1221, 1222), (1226, 1208, 1282), (1208, 1207, 1282), (1282, 1207, 1283), (1207, 1206, 1283), (1283, 1206, 1221), (1206, 1144, 1221), (1227, 1224, 1145), (1228, 1284, 1227), (1229, 1285, 1228), (1227, 1284, 1224), (1284, 1225, 1224), (1228, 1285, 1284), (1285, 1286, 1284), (1284, 1286, 1225), (1286, 1226, 1225), (1229, 1211, 1285), (1211, 1210, 1285), (1285, 1210, 1286), (1210, 1209, 1286), (1286, 1209, 1226), (1209, 1140, 1226), (1230, 1227, 1145), (1231, 1287, 1230), (1232, 1288, 1231), (1230, 1287, 1227), (1287, 1228, 1227), (1231, 1288, 1287), (1288, 1289, 1287), (1287, 1289, 1228), (1289, 1229, 1228), (1232, 1214, 1288), (1214, 1213, 1288), (1288, 1213, 1289), (1213, 1212, 1289), (1289, 1212, 1229), (1212, 1141, 1229), (1233, 1230, 1145), (1234, 1290, 1233), (1235, 1291, 1234), (1233, 1290, 1230), (1290, 1231, 1230), (1234, 1291, 1290), (1291, 1292, 1290), (1290, 1292, 1231), (1292, 1232, 1231), (1235, 1217, 1291), (1217, 1216, 1291), (1291, 1216, 1292), (1216, 1215, 1292), (1292, 1215, 1232), (1215, 1142, 1232), (1223, 1233, 1145), (1222, 1293, 1223), (1221, 1294, 1222), (1223, 1293, 1233), (1293, 1234, 1233), (1222, 1294, 1293), (1294, 1295, 1293), (1293, 1295, 1234), (1295, 1235, 1234), (1221, 1220, 1294), (1220, 1219, 1294), (1294, 1219, 1295), (1219, 1218, 1295), (1295, 1218, 1235), (1218, 1143, 1235)])
me_icosphere.use_remesh_preserve_volume = False
me_icosphere.use_remesh_preserve_attributes = False
me_icosphere.use_mirror_vertex_groups = False
me_icosphere.update()
me_cylinder_003 = bpy.data.meshes.new('Cylinder.003')
me_cylinder_003.from_pydata([(-9.934e-09, 0.5, -1.0), (-3.601, -1.048, 0.5368), (0.433, 0.25, -1.0), (-3.519, -1.057, 0.5431), (0.433, -0.25, -1.0), (-3.491, -1.151, 0.5465), (-5.365e-08, -0.5, -1.0), (-3.545, -1.238, 0.5437), (-0.433, -0.25, -1.0), (-3.628, -1.229, 0.5375), (-0.433, 0.25, -1.0), (-3.656, -1.134, 0.534), (-1.1, -0.2918, -0.05831), (-0.8893, -0.4137, -0.05831), (-0.8893, -0.6575, -0.05831), (-1.1, -0.7794, -0.05831), (-1.312, -0.6575, -0.05831), (-1.312, -0.4137, -0.05831), (-3.499, -1.051, 0.7581), (-3.458, -1.08, 0.7574), (-3.463, -1.131, 0.7569), (-3.509, -1.152, 0.7569), (-3.55, -1.123, 0.7575), (-3.545, -1.073, 0.7581)], [], [(12, 1, 3, 13), (13, 3, 5, 14), (14, 5, 7, 15), (15, 7, 9, 16), (1, 11, 23, 18), (17, 11, 1, 12), (16, 9, 11, 17), (0, 2, 4, 6, 8, 10), (0, 12, 13, 2), (2, 13, 14, 4), (4, 14, 15, 6), (6, 15, 16, 8), (10, 17, 12, 0), (8, 16, 17, 10), (19, 18, 23, 22, 21, 20), (5, 3, 19, 20), (7, 5, 20, 21), (3, 1, 18, 19), (9, 7, 21, 22), (11, 9, 22, 23)])
me_cylinder_003.use_remesh_preserve_volume = False
me_cylinder_003.use_remesh_preserve_attributes = False
me_cylinder_003.use_mirror_vertex_groups = False
me_cylinder_003.update()
me_cylinder_002 = bpy.data.meshes.new('Cylinder.002')
me_cylinder_002.from_pydata([(-9.934e-09, 0.5, -1.0), (-1.416, -1.633, 0.7665), (0.433, 0.25, -1.0), (-1.363, -1.698, 0.7663), (0.433, -0.25, -1.0), (-1.38, -1.765, 0.7614), (-5.365e-08, -0.5, -1.0), (-1.45, -1.765, 0.7567), (-0.433, -0.25, -1.0), (-1.503, -1.699, 0.7569), (-0.433, 0.25, -1.0), (-1.486, -1.633, 0.7618), (-2.22e-08, 0.2438, 0.2227), (0.2111, 0.1219, 0.2227), (0.2111, -0.1219, 0.2227), (-4.351e-08, -0.2438, 0.2227), (-0.2111, -0.1219, 0.2227), (-0.2111, 0.1219, 0.2227)], [], [(12, 1, 3, 13), (13, 3, 5, 14), (14, 5, 7, 15), (15, 7, 9, 16), (3, 1, 11, 9, 7, 5), (17, 11, 1, 12), (16, 9, 11, 17), (0, 2, 4, 6, 8, 10), (0, 12, 13, 2), (2, 13, 14, 4), (4, 14, 15, 6), (6, 15, 16, 8), (10, 17, 12, 0), (8, 16, 17, 10)])
me_cylinder_002.use_remesh_preserve_volume = False
me_cylinder_002.use_remesh_preserve_attributes = False
me_cylinder_002.use_mirror_vertex_groups = False
me_cylinder_002.update()
me_cylinder_001 = bpy.data.meshes.new('Cylinder.001')
me_cylinder_001.from_pydata([(-9.934e-09, 0.5, -1.0), (-2.332, -0.788, 0.6287), (0.433, 0.25, -1.0), (-2.259, -0.8302, 0.6287), (0.433, -0.25, -1.0), (-2.259, -0.9145, 0.6287), (-5.365e-08, -0.5, -1.0), (-2.332, -0.9567, 0.6287), (-0.433, -0.25, -1.0), (-2.405, -0.9145, 0.6287), (-0.433, 0.25, -1.0), (-2.405, -0.8302, 0.6287), (-2.22e-08, 0.2438, 0.2227), (0.2111, 0.1219, 0.2227), (0.2111, -0.1219, 0.2227), (-4.351e-08, -0.2438, 0.2227), (-0.2111, -0.1219, 0.2227), (-0.2111, 0.1219, 0.2227)], [], [(12, 1, 3, 13), (13, 3, 5, 14), (14, 5, 7, 15), (15, 7, 9, 16), (3, 1, 11, 9, 7, 5), (17, 11, 1, 12), (16, 9, 11, 17), (0, 2, 4, 6, 8, 10), (0, 12, 13, 2), (2, 13, 14, 4), (4, 14, 15, 6), (6, 15, 16, 8), (10, 17, 12, 0), (8, 16, 17, 10)])
me_cylinder_001.use_remesh_preserve_volume = False
me_cylinder_001.use_remesh_preserve_attributes = False
me_cylinder_001.use_mirror_vertex_groups = False
me_cylinder_001.update()
me_cylinder = bpy.data.meshes.new('Cylinder')
me_cylinder.from_pydata([(-9.934e-09, 0.5, -1.0), (-2.673e-08, 1.04, 1.0), (0.433, 0.25, -1.0), (0.07303, 0.9983, 1.0), (0.433, -0.25, -1.0), (0.07303, 0.9139, 1.0), (-5.365e-08, -0.5, -1.0), (-3.41e-08, 0.8718, 1.0), (-0.433, -0.25, -1.0), (-0.07303, 0.9139, 1.0), (-0.433, 0.25, -1.0), (-0.07303, 0.9983, 1.0), (-2.22e-08, 0.2438, 0.2227), (0.2111, 0.1219, 0.2227), (0.2111, -0.1219, 0.2227), (-4.351e-08, -0.2438, 0.2227), (-0.2111, -0.1219, 0.2227), (-0.2111, 0.1219, 0.2227)], [], [(12, 1, 3, 13), (13, 3, 5, 14), (14, 5, 7, 15), (15, 7, 9, 16), (3, 1, 11, 9, 7, 5), (17, 11, 1, 12), (16, 9, 11, 17), (0, 2, 4, 6, 8, 10), (0, 12, 13, 2), (2, 13, 14, 4), (4, 14, 15, 6), (6, 15, 16, 8), (10, 17, 12, 0), (8, 16, 17, 10)])
me_cylinder.use_remesh_preserve_volume = False
me_cylinder.use_remesh_preserve_attributes = False
me_cylinder.use_mirror_vertex_groups = False
me_cylinder.update()

# ---- objects
ob_leaves = bpy.data.objects.new('Leaves', me_icosphere)
ob_branch_002 = bpy.data.objects.new('Branch.002', me_cylinder_003)
ob_branch = bpy.data.objects.new('Branch', me_cylinder_002)
ob_branch_001 = bpy.data.objects.new('Branch.001', me_cylinder_001)
ob_treetrunk = bpy.data.objects.new('TreeTrunk', me_cylinder)

# ---- transforms, parenting, visibility, modifiers, constraints
ob_leaves.location = (-0.2554, 0.4839, 9.724)
ob_leaves.scale = (2.172, 1.654, 1.135)
ob_leaves.lineart.crease_threshold = 0.0
_m = ob_leaves.modifiers.new('Decimate', 'DECIMATE')
_m.ratio = 0.098
ob_branch_002.location = (0.6039, 1.999, 6.918)
ob_branch_002.rotation_euler = (0.9853, -11.49, -3.971)
ob_branch_002.scale = (0.2058, 0.2025, 2.123)
ob_branch_002.lineart.crease_threshold = 0.0
ob_branch.location = (-0.3603, -0.7468, 8.364)
ob_branch.rotation_euler = (-0.96, 0.9609, -2.96)
ob_branch.scale = (0.108, 0.108, 1.08)
ob_branch.lineart.crease_threshold = 0.0
ob_branch_001.location = (0.9782, -1.19, 6.035)
ob_branch_001.rotation_euler = (-0.96, -13.52, -2.96)
ob_branch_001.scale = (0.1514, 0.149, 1.562)
ob_branch_001.lineart.crease_threshold = 0.0
ob_treetrunk.location = (0.0, 0.0, 5.0)
ob_treetrunk.scale = (0.5, 0.5, 5.0)
ob_treetrunk.lineart.crease_threshold = 0.0

# ---- collection membership
col_collection_1.objects.link(ob_leaves)
col_collection_1.objects.link(ob_branch_002)
col_collection_1.objects.link(ob_branch)
col_collection_1.objects.link(ob_branch_001)
col_collection_1.objects.link(ob_treetrunk)

# ---- scene / render settings (as saved in the file)
scene.frame_start = 1; scene.frame_end = 250; scene.frame_set(1)
scene.render.engine = 'BLENDER_EEVEE_NEXT'
scene.render.image_settings.color_mode = 'RGB'
scene.render.image_settings.compression = 90
scene.render.resolution_percentage = 50
scene.render.dither_intensity = 0.0
scene.cycles.use_denoising = False
scene.cycles.samples = 10
scene.cycles.sampling_pattern = 'TABULATED_SOBOL'
scene.cycles.light_sampling_threshold = 0.0
scene.cycles.use_adaptive_sampling = False
scene.cycles.use_light_tree = False
scene.cycles.blur_glossy = 0.0
scene.cycles.volume_bounces = 1
scene.cycles.pixel_filter_type = 'GAUSSIAN'
scene.cycles.sample_clamp_indirect = 0.0
scene.view_settings.view_transform = 'Standard'
bpy.context.view_layer.update()

# ---- added for rendering (the .blend has no active camera and no usable light): camera, sun
cam_auto = bpy.data.cameras.new('AutoCamera')
cam_auto.lens = 50.0
cam_auto.sensor_width = 36.0
cam_auto.clip_end = 1000.0
ob_auto_camera = bpy.data.objects.new('AutoCamera', cam_auto)
scene.collection.objects.link(ob_auto_camera)
ob_auto_camera.location = (13.9743, -15.4109, 16.2161)
ob_auto_camera.rotation_euler = (1.09748, -7.21219e-08, 0.694738)
scene.camera = ob_auto_camera
light_auto_sun = bpy.data.lights.new('AutoSun', 'SUN')
light_auto_sun.energy = 3.0
light_auto_sun.angle = 0.0523599
ob_auto_sun = bpy.data.objects.new('AutoSun', light_auto_sun)
scene.collection.objects.link(ob_auto_sun)
ob_auto_sun.rotation_euler = (0.872665, 0.174533, 0.523599)
bpy.context.view_layer.update()
